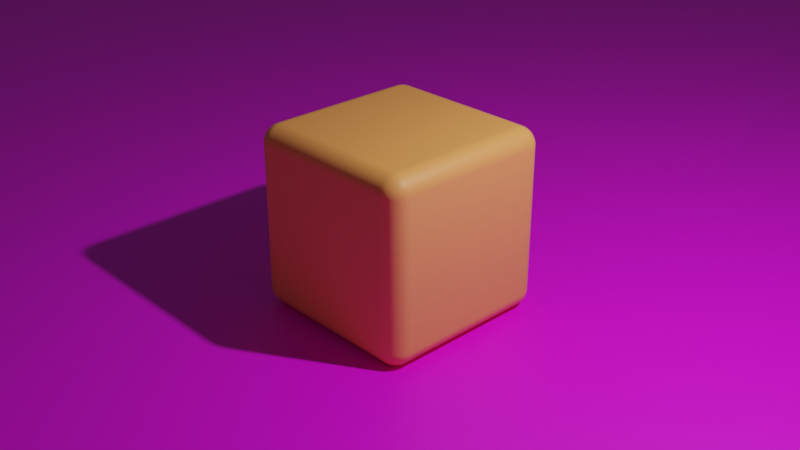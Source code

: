 # Source: rounded_cube.blend  (saved by Blender 3.4.6; exported with 4.5.12 LTS)
import bpy
from mathutils import Matrix  # noqa: F401  (used for matrix-valued properties, if any)

bpy.ops.wm.read_factory_settings(use_empty=True)
scene = bpy.context.scene
scene.name = 'Scene'

# ---- collections
col_collection = bpy.data.collections.new('Collection'); scene.collection.children.link(col_collection)

# ---- images (referenced by path relative to the original .blend; pixels are not part of the script)
import os
ASSET_DIR = os.environ.get("B2B_ASSET_DIR", "")  # directory of the original .blend (textures are referenced by path, not embedded)
HERE = os.path.dirname(os.path.abspath(__file__))  # packed textures are extracted next to this script under _unpacked/

def load_image(name, relpath, width, height, colorspace="sRGB"):
    """Load a texture the original file referenced (path relative to the .blend, or extracted next to this script)."""
    p = next((c for c in (os.path.join(HERE, relpath), os.path.join(ASSET_DIR, relpath)) if relpath and os.path.exists(c)), "")
    if p:
        img = bpy.data.images.load(p, check_existing=True)
        img.name = name
    else:  # same state as the original file: an image datablock whose file is absent (Cycles renders it pink)
        img = bpy.data.images.new(name, width, height)
        img.source = "FILE"
        img.filepath = "//" + (relpath or name)
    img.colorspace_settings.name = colorspace
    return img
img_plane_png = load_image('plane.png', 'plane.png', 1024, 1024, 'sRGB')

# ---- materials (node trees are filled in below, after node groups)
mat_plane = bpy.data.materials.new('Plane')
mat_plane.use_backface_culling = True
mat_plane.use_transparent_shadow = False
mat_cube = bpy.data.materials.new('Cube')
mat_cube.use_backface_culling = True
mat_cube.use_transparent_shadow = False

# ---- material node trees
mat_plane.use_nodes = True; mat_plane.node_tree.nodes.clear()
_N = mat_plane.node_tree.nodes; _L = mat_plane.node_tree.links
n0 = _N.new('ShaderNodeBsdfPrincipled'); n0.name = 'Principled BSDF'; n0.location = (10, 300)
n0.distribution = 'GGX'
n0.subsurface_method = 'RANDOM_WALK_SKIN'
n0.inputs[3].default_value = 1.45
n0.inputs[27].default_value = (0.0, 0.0, 0.0, 1.0)
n0.inputs[28].default_value = 1.0
n1 = _N.new('ShaderNodeOutputMaterial'); n1.name = 'Material Output'; n1.location = (300, 300)
n2 = _N.new('ShaderNodeTexImage'); n2.name = 'Image Texture'; n2.location = (-280, 280)
n2.image = img_plane_png
n2.interpolation = 'Closest'
_L.new(n0.outputs[0], n1.inputs[0])
_L.new(n2.outputs[0], n0.inputs[0])
n1.is_active_output = True
mat_cube.use_nodes = True; mat_cube.node_tree.nodes.clear()
_N = mat_cube.node_tree.nodes; _L = mat_cube.node_tree.links
n0 = _N.new('ShaderNodeBsdfPrincipled'); n0.name = 'Principled BSDF'; n0.location = (10, 300)
n0.distribution = 'GGX'
n0.subsurface_method = 'RANDOM_WALK_SKIN'
n0.inputs[0].default_value = (1.0, 0.3609, 0.1, 1.0)
n0.inputs[3].default_value = 1.45
n0.inputs[27].default_value = (0.0, 0.0, 0.0, 1.0)
n0.inputs[28].default_value = 1.0
n1 = _N.new('ShaderNodeOutputMaterial'); n1.name = 'Material Output'; n1.location = (300, 300)
_L.new(n0.outputs[0], n1.inputs[0])
n1.is_active_output = True

# ---- world
world_world = bpy.data.worlds.new('World'); scene.world = world_world
world_world.use_nodes = True; world_world.node_tree.nodes.clear()
_N = world_world.node_tree.nodes; _L = world_world.node_tree.links
n0 = _N.new('ShaderNodeOutputWorld'); n0.name = 'World Output'; n0.location = (300, 300)
n1 = _N.new('ShaderNodeBackground'); n1.name = 'Background'; n1.location = (10, 300)
n1.inputs[0].default_value = (0.05088, 0.05088, 0.05088, 1.0)
_L.new(n1.outputs[0], n0.inputs[0])
n0.is_active_output = True
world_world.color = (0.05088, 0.05088, 0.05088)
world_world.use_sun_shadow = False
world_world.sun_shadow_jitter_overblur = 0.0

# ---- cameras
cam_camera = bpy.data.cameras.new('Camera')
cam_camera.clip_end = 100.0
cam_camera.ortho_scale = 7.314

# ---- lights
light_light = bpy.data.lights.new('Light', 'POINT')
light_light.transmission_factor = 0.0
light_light.energy = 1000.0
light_light.shadow_soft_size = 0.1
light_light.shadow_maximum_resolution = 0.006
light_light.use_absolute_resolution = True

# ---- meshes
me_plane = bpy.data.meshes.new('Plane')
me_plane.from_pydata([(-20.0, -20.0, 0.0), (20.0, -20.0, 0.0), (-20.0, 20.0, 0.0), (20.0, 20.0, 0.0)], [], [(0, 1, 3, 2)])
_uv = me_plane.uv_layers.new(name='UVMap')
_uv.uv.foreach_set('vector', [0.0, 0.0, 1.0, 0.0, 1.0, 1.0, 0.0, 1.0])
me_plane.materials.append(mat_plane)
me_plane.update()
me_cube = bpy.data.meshes.new('Cube')
me_cube.from_pydata([(0.9155, 0.9155, -0.9155), (0.8924, 0.9254, -0.9254), (0.8693, 0.9327, -0.9327), (0.8462, 0.9376, -0.9376), (0.8231, 0.9405, -0.9405), (0.8, 0.9414, -0.9414), (-0.8, 0.9414, -0.9414), (-0.8231, 0.9405, -0.9405), (-0.8462, 0.9376, -0.9376), (-0.8693, 0.9327, -0.9327), (-0.8924, 0.9254, -0.9254), (0.9254, 0.9254, -0.8924), (0.9003, 0.9409, -0.9003), (0.8753, 0.9519, -0.9061), (0.8502, 0.9593, -0.9101), (0.8251, 0.9635, -0.9124), (0.8, 0.9649, -0.9131), (-0.8, 0.9649, -0.9131), (-0.8251, 0.9635, -0.9124), (-0.8502, 0.9593, -0.9101), (-0.8753, 0.9519, -0.9061), (-0.9003, 0.9409, -0.9003), (0.9327, 0.9327, -0.8693), (0.9061, 0.9519, -0.8753), (0.8796, 0.9653, -0.8796), (0.8531, 0.9743, -0.8826), (0.8265, 0.9794, -0.8843), (0.8, 0.9811, -0.8849), (-0.8, 0.9811, -0.8849), (-0.8265, 0.9794, -0.8843), (-0.8531, 0.9743, -0.8826), (-0.8796, 0.9653, -0.8796), (-0.9061, 0.9519, -0.8753), (0.9376, 0.9376, -0.8462), (0.9101, 0.9593, -0.8502), (0.8826, 0.9743, -0.8531), (0.855, 0.9842, -0.855), (0.8275, 0.99, -0.8562), (0.8, 0.9918, -0.8566), (-0.8, 0.9918, -0.8566), (-0.8275, 0.99, -0.8562), (-0.855, 0.9842, -0.855), (-0.8826, 0.9743, -0.8531), (-0.9101, 0.9593, -0.8502), (0.9405, 0.9405, -0.8231), (0.9124, 0.9635, -0.8251), (0.8843, 0.9794, -0.8265), (0.8562, 0.99, -0.8275), (0.8281, 0.996, -0.8281), (0.8, 0.998, -0.8283), (-0.8, 0.998, -0.8283), (-0.8281, 0.996, -0.8281), (-0.8562, 0.99, -0.8275), (-0.8843, 0.9794, -0.8265), (-0.9124, 0.9635, -0.8251), (0.9414, 0.9414, -0.8), (0.9414, 0.9414, 0.8), (0.9131, 0.9649, -0.8), (0.9131, 0.9649, 0.8), (0.8849, 0.9811, -0.8), (0.8849, 0.9811, 0.8), (0.8566, 0.9918, -0.8), (0.8566, 0.9918, 0.8), (0.8283, 0.998, -0.8), (0.8283, 0.998, 0.8), (0.8, 1.0, 0.8), (0.8, 1.0, -0.8), (-0.8, 1.0, -0.8), (-0.8, 1.0, 0.8), (-0.8283, 0.998, -0.8), (-0.8283, 0.998, 0.8), (-0.8566, 0.9918, -0.8), (-0.8566, 0.9918, 0.8), (-0.8849, 0.9811, -0.8), (-0.8849, 0.9811, 0.8), (-0.9131, 0.9649, -0.8), (-0.9131, 0.9649, 0.8), (0.9405, 0.9405, 0.8231), (0.9124, 0.9635, 0.8251), (0.8843, 0.9794, 0.8265), (0.8562, 0.99, 0.8275), (0.8281, 0.996, 0.8281), (0.8, 0.998, 0.8283), (-0.8, 0.998, 0.8283), (-0.8281, 0.996, 0.8281), (-0.8562, 0.99, 0.8275), (-0.8843, 0.9794, 0.8265), (-0.9124, 0.9635, 0.8251), (0.9376, 0.9376, 0.8462), (0.9101, 0.9593, 0.8502), (0.8826, 0.9743, 0.8531), (0.855, 0.9842, 0.855), (0.8275, 0.99, 0.8562), (0.8, 0.9918, 0.8566), (-0.8, 0.9918, 0.8566), (-0.8275, 0.99, 0.8562), (-0.855, 0.9842, 0.855), (-0.8826, 0.9743, 0.8531), (-0.9101, 0.9593, 0.8502), (0.9327, 0.9327, 0.8693), (0.9061, 0.9519, 0.8753), (0.8796, 0.9653, 0.8796), (0.8531, 0.9743, 0.8826), (0.8265, 0.9794, 0.8843), (0.8, 0.9811, 0.8849), (-0.8, 0.9811, 0.8849), (-0.8265, 0.9794, 0.8843), (-0.8531, 0.9743, 0.8826), (-0.8796, 0.9653, 0.8796), (-0.9061, 0.9519, 0.8753), (0.9254, 0.9254, 0.8924), (0.9003, 0.9409, 0.9003), (0.8753, 0.9519, 0.9061), (0.8502, 0.9593, 0.9101), (0.8251, 0.9635, 0.9124), (0.8, 0.9649, 0.9131), (-0.8, 0.9649, 0.9131), (-0.8251, 0.9635, 0.9124), (-0.8502, 0.9593, 0.9101), (-0.8753, 0.9519, 0.9061), (-0.9003, 0.9409, 0.9003), (-0.9155, 0.9155, -0.9155), (-0.9254, 0.8924, -0.9254), (-0.9327, 0.8693, -0.9327), (-0.9376, 0.8462, -0.9376), (-0.9405, 0.8231, -0.9405), (-0.9414, 0.8, -0.9414), (-0.9414, -0.8, -0.9414), (-0.9405, -0.8231, -0.9405), (-0.9376, -0.8462, -0.9376), (-0.9327, -0.8693, -0.9327), (-0.9254, -0.8924, -0.9254), (-0.9254, 0.9254, -0.8924), (-0.9409, 0.9003, -0.9003), (-0.9519, 0.8753, -0.9061), (-0.9593, 0.8502, -0.9101), (-0.9635, 0.8251, -0.9124), (-0.9649, 0.8, -0.9131), (-0.9649, -0.8, -0.9131), (-0.9635, -0.8251, -0.9124), (-0.9593, -0.8502, -0.9101), (-0.9519, -0.8753, -0.9061), (-0.9409, -0.9003, -0.9003), (-0.9327, 0.9327, -0.8693), (-0.9519, 0.9061, -0.8753), (-0.9653, 0.8796, -0.8796), (-0.9743, 0.8531, -0.8826), (-0.9794, 0.8265, -0.8843), (-0.9811, 0.8, -0.8849), (-0.9811, -0.8, -0.8849), (-0.9794, -0.8265, -0.8843), (-0.9743, -0.8531, -0.8826), (-0.9653, -0.8796, -0.8796), (-0.9519, -0.9061, -0.8753), (-0.9376, 0.9376, -0.8462), (-0.9593, 0.9101, -0.8502), (-0.9743, 0.8826, -0.8531), (-0.9842, 0.855, -0.855), (-0.99, 0.8275, -0.8562), (-0.9918, 0.8, -0.8566), (-0.9918, -0.8, -0.8566), (-0.99, -0.8275, -0.8562), (-0.9842, -0.855, -0.855), (-0.9743, -0.8826, -0.8531), (-0.9593, -0.9101, -0.8502), (-0.9405, 0.9405, -0.8231), (-0.9635, 0.9124, -0.8251), (-0.9794, 0.8843, -0.8265), (-0.99, 0.8562, -0.8275), (-0.996, 0.8281, -0.8281), (-0.998, 0.8, -0.8283), (-0.998, -0.8, -0.8283), (-0.996, -0.8281, -0.8281), (-0.99, -0.8562, -0.8275), (-0.9794, -0.8843, -0.8265), (-0.9635, -0.9124, -0.8251), (-0.9414, 0.9414, -0.8), (-0.9414, 0.9414, 0.8), (-0.9649, 0.9131, -0.8), (-0.9649, 0.9131, 0.8), (-0.9811, 0.8849, -0.8), (-0.9811, 0.8849, 0.8), (-0.9918, 0.8566, -0.8), (-0.9918, 0.8566, 0.8), (-0.998, 0.8283, -0.8), (-0.998, 0.8283, 0.8), (-1.0, 0.8, 0.8), (-1.0, 0.8, -0.8), (-1.0, -0.8, -0.8), (-1.0, -0.8, 0.8), (-0.998, -0.8283, -0.8), (-0.998, -0.8283, 0.8), (-0.9918, -0.8566, -0.8), (-0.9918, -0.8566, 0.8), (-0.9811, -0.8849, -0.8), (-0.9811, -0.8849, 0.8), (-0.9649, -0.9131, -0.8), (-0.9649, -0.9131, 0.8), (-0.9405, 0.9405, 0.8231), (-0.9635, 0.9124, 0.8251), (-0.9794, 0.8843, 0.8265), (-0.99, 0.8562, 0.8275), (-0.996, 0.8281, 0.8281), (-0.998, 0.8, 0.8283), (-0.998, -0.8, 0.8283), (-0.996, -0.8281, 0.8281), (-0.99, -0.8562, 0.8275), (-0.9794, -0.8843, 0.8265), (-0.9635, -0.9124, 0.8251), (-0.9376, 0.9376, 0.8462), (-0.9593, 0.9101, 0.8502), (-0.9743, 0.8826, 0.8531), (-0.9842, 0.855, 0.855), (-0.99, 0.8275, 0.8562), (-0.9918, 0.8, 0.8566), (-0.9918, -0.8, 0.8566), (-0.99, -0.8275, 0.8562), (-0.9842, -0.855, 0.855), (-0.9743, -0.8826, 0.8531), (-0.9593, -0.9101, 0.8502), (-0.9327, 0.9327, 0.8693), (-0.9519, 0.9061, 0.8753), (-0.9653, 0.8796, 0.8796), (-0.9743, 0.8531, 0.8826), (-0.9794, 0.8265, 0.8843), (-0.9811, 0.8, 0.8849), (-0.9811, -0.8, 0.8849), (-0.9794, -0.8265, 0.8843), (-0.9743, -0.8531, 0.8826), (-0.9653, -0.8796, 0.8796), (-0.9519, -0.9061, 0.8753), (-0.9254, 0.9254, 0.8924), (-0.9409, 0.9003, 0.9003), (-0.9519, 0.8753, 0.9061), (-0.9593, 0.8502, 0.9101), (-0.9635, 0.8251, 0.9124), (-0.9649, 0.8, 0.9131), (-0.9649, -0.8, 0.9131), (-0.9635, -0.8251, 0.9124), (-0.9593, -0.8502, 0.9101), (-0.9519, -0.8753, 0.9061), (-0.9409, -0.9003, 0.9003), (-0.9155, -0.9155, -0.9155), (-0.8924, -0.9254, -0.9254), (-0.8693, -0.9327, -0.9327), (-0.8462, -0.9376, -0.9376), (-0.8231, -0.9405, -0.9405), (-0.8, -0.9414, -0.9414), (0.8, -0.9414, -0.9414), (0.8231, -0.9405, -0.9405), (0.8462, -0.9376, -0.9376), (0.8693, -0.9327, -0.9327), (0.8924, -0.9254, -0.9254), (-0.9254, -0.9254, -0.8924), (-0.9003, -0.9409, -0.9003), (-0.8753, -0.9519, -0.9061), (-0.8502, -0.9593, -0.9101), (-0.8251, -0.9635, -0.9124), (-0.8, -0.9649, -0.9131), (0.8, -0.9649, -0.9131), (0.8251, -0.9635, -0.9124), (0.8502, -0.9593, -0.9101), (0.8753, -0.9519, -0.9061), (0.9003, -0.9409, -0.9003), (-0.9327, -0.9327, -0.8693), (-0.9061, -0.9519, -0.8753), (-0.8796, -0.9653, -0.8796), (-0.8531, -0.9743, -0.8826), (-0.8265, -0.9794, -0.8843), (-0.8, -0.9811, -0.8849), (0.8, -0.9811, -0.8849), (0.8265, -0.9794, -0.8843), (0.8531, -0.9743, -0.8826), (0.8796, -0.9653, -0.8796), (0.9061, -0.9519, -0.8753), (-0.9376, -0.9376, -0.8462), (-0.9101, -0.9593, -0.8502), (-0.8826, -0.9743, -0.8531), (-0.855, -0.9842, -0.855), (-0.8275, -0.99, -0.8562), (-0.8, -0.9918, -0.8566), (0.8, -0.9918, -0.8566), (0.8275, -0.99, -0.8562), (0.855, -0.9842, -0.855), (0.8826, -0.9743, -0.8531), (0.9101, -0.9593, -0.8502), (-0.9405, -0.9405, -0.8231), (-0.9124, -0.9635, -0.8251), (-0.8843, -0.9794, -0.8265), (-0.8562, -0.99, -0.8275), (-0.8281, -0.996, -0.8281), (-0.8, -0.998, -0.8283), (0.8, -0.998, -0.8283), (0.8281, -0.996, -0.8281), (0.8562, -0.99, -0.8275), (0.8843, -0.9794, -0.8265), (0.9124, -0.9635, -0.8251), (-0.9414, -0.9414, -0.8), (-0.9414, -0.9414, 0.8), (-0.9131, -0.9649, -0.8), (-0.9131, -0.9649, 0.8), (-0.8849, -0.9811, -0.8), (-0.8849, -0.9811, 0.8), (-0.8566, -0.9918, -0.8), (-0.8566, -0.9918, 0.8), (-0.8283, -0.998, -0.8), (-0.8283, -0.998, 0.8), (-0.8, -1.0, 0.8), (-0.8, -1.0, -0.8), (0.8, -1.0, -0.8), (0.8, -1.0, 0.8), (0.8283, -0.998, -0.8), (0.8283, -0.998, 0.8), (0.8566, -0.9918, -0.8), (0.8566, -0.9918, 0.8), (0.8849, -0.9811, -0.8), (0.8849, -0.9811, 0.8), (0.9131, -0.9649, -0.8), (0.9131, -0.9649, 0.8), (-0.9405, -0.9405, 0.8231), (-0.9124, -0.9635, 0.8251), (-0.8843, -0.9794, 0.8265), (-0.8562, -0.99, 0.8275), (-0.8281, -0.996, 0.8281), (-0.8, -0.998, 0.8283), (0.8, -0.998, 0.8283), (0.8281, -0.996, 0.8281), (0.8562, -0.99, 0.8275), (0.8843, -0.9794, 0.8265), (0.9124, -0.9635, 0.8251), (-0.9376, -0.9376, 0.8462), (-0.9101, -0.9593, 0.8502), (-0.8826, -0.9743, 0.8531), (-0.855, -0.9842, 0.855), (-0.8275, -0.99, 0.8562), (-0.8, -0.9918, 0.8566), (0.8, -0.9918, 0.8566), (0.8275, -0.99, 0.8562), (0.855, -0.9842, 0.855), (0.8826, -0.9743, 0.8531), (0.9101, -0.9593, 0.8502), (-0.9327, -0.9327, 0.8693), (-0.9061, -0.9519, 0.8753), (-0.8796, -0.9653, 0.8796), (-0.8531, -0.9743, 0.8826), (-0.8265, -0.9794, 0.8843), (-0.8, -0.9811, 0.8849), (0.8, -0.9811, 0.8849), (0.8265, -0.9794, 0.8843), (0.8531, -0.9743, 0.8826), (0.8796, -0.9653, 0.8796), (0.9061, -0.9519, 0.8753), (-0.9254, -0.9254, 0.8924), (-0.9003, -0.9409, 0.9003), (-0.8753, -0.9519, 0.9061), (-0.8502, -0.9593, 0.9101), (-0.8251, -0.9635, 0.9124), (-0.8, -0.9649, 0.9131), (0.8, -0.9649, 0.9131), (0.8251, -0.9635, 0.9124), (0.8502, -0.9593, 0.9101), (0.8753, -0.9519, 0.9061), (0.9003, -0.9409, 0.9003), (0.9155, -0.9155, -0.9155), (0.9254, -0.8924, -0.9254), (0.9327, -0.8693, -0.9327), (0.9376, -0.8462, -0.9376), (0.9405, -0.8231, -0.9405), (0.9414, -0.8, -0.9414), (0.9414, 0.8, -0.9414), (0.9405, 0.8231, -0.9405), (0.9376, 0.8462, -0.9376), (0.9327, 0.8693, -0.9327), (0.9254, 0.8924, -0.9254), (0.9254, -0.9254, -0.8924), (0.9409, -0.9003, -0.9003), (0.9519, -0.8753, -0.9061), (0.9593, -0.8502, -0.9101), (0.9635, -0.8251, -0.9124), (0.9649, -0.8, -0.9131), (0.9649, 0.8, -0.9131), (0.9635, 0.8251, -0.9124), (0.9593, 0.8502, -0.9101), (0.9519, 0.8753, -0.9061), (0.9409, 0.9003, -0.9003), (0.9327, -0.9327, -0.8693), (0.9519, -0.9061, -0.8753), (0.9653, -0.8796, -0.8796), (0.9743, -0.8531, -0.8826), (0.9794, -0.8265, -0.8843), (0.9811, -0.8, -0.8849), (0.9811, 0.8, -0.8849), (0.9794, 0.8265, -0.8843), (0.9743, 0.8531, -0.8826), (0.9653, 0.8796, -0.8796), (0.9519, 0.9061, -0.8753), (0.9376, -0.9376, -0.8462), (0.9593, -0.9101, -0.8502), (0.9743, -0.8826, -0.8531), (0.9842, -0.855, -0.855), (0.99, -0.8275, -0.8562), (0.9918, -0.8, -0.8566), (0.9918, 0.8, -0.8566), (0.99, 0.8275, -0.8562), (0.9842, 0.855, -0.855), (0.9743, 0.8826, -0.8531), (0.9593, 0.9101, -0.8502), (0.9405, -0.9405, -0.8231), (0.9635, -0.9124, -0.8251), (0.9794, -0.8843, -0.8265), (0.99, -0.8562, -0.8275), (0.996, -0.8281, -0.8281), (0.998, -0.8, -0.8283), (0.998, 0.8, -0.8283), (0.996, 0.8281, -0.8281), (0.99, 0.8562, -0.8275), (0.9794, 0.8843, -0.8265), (0.9635, 0.9124, -0.8251), (0.9414, -0.9414, -0.8), (0.9414, -0.9414, 0.8), (0.9649, -0.9131, -0.8), (0.9649, -0.9131, 0.8), (0.9811, -0.8849, -0.8), (0.9811, -0.8849, 0.8), (0.9918, -0.8566, -0.8), (0.9918, -0.8566, 0.8), (0.998, -0.8283, -0.8), (0.998, -0.8283, 0.8), (1.0, -0.8, 0.8), (1.0, -0.8, -0.8), (1.0, 0.8, -0.8), (1.0, 0.8, 0.8), (0.998, 0.8283, -0.8), (0.998, 0.8283, 0.8), (0.9918, 0.8566, -0.8), (0.9918, 0.8566, 0.8), (0.9811, 0.8849, -0.8), (0.9811, 0.8849, 0.8), (0.9649, 0.9131, -0.8), (0.9649, 0.9131, 0.8), (0.9405, -0.9405, 0.8231), (0.9635, -0.9124, 0.8251), (0.9794, -0.8843, 0.8265), (0.99, -0.8562, 0.8275), (0.996, -0.8281, 0.8281), (0.998, -0.8, 0.8283), (0.998, 0.8, 0.8283), (0.996, 0.8281, 0.8281), (0.99, 0.8562, 0.8275), (0.9794, 0.8843, 0.8265), (0.9635, 0.9124, 0.8251), (0.9376, -0.9376, 0.8462), (0.9593, -0.9101, 0.8502), (0.9743, -0.8826, 0.8531), (0.9842, -0.855, 0.855), (0.99, -0.8275, 0.8562), (0.9918, -0.8, 0.8566), (0.9918, 0.8, 0.8566), (0.99, 0.8275, 0.8562), (0.9842, 0.855, 0.855), (0.9743, 0.8826, 0.8531), (0.9593, 0.9101, 0.8502), (0.9327, -0.9327, 0.8693), (0.9519, -0.9061, 0.8753), (0.9653, -0.8796, 0.8796), (0.9743, -0.8531, 0.8826), (0.9794, -0.8265, 0.8843), (0.9811, -0.8, 0.8849), (0.9811, 0.8, 0.8849), (0.9794, 0.8265, 0.8843), (0.9743, 0.8531, 0.8826), (0.9653, 0.8796, 0.8796), (0.9519, 0.9061, 0.8753), (0.9254, -0.9254, 0.8924), (0.9409, -0.9003, 0.9003), (0.9519, -0.8753, 0.9061), (0.9593, -0.8502, 0.9101), (0.9635, -0.8251, 0.9124), (0.9649, -0.8, 0.9131), (0.9649, 0.8, 0.9131), (0.9635, 0.8251, 0.9124), (0.9593, 0.8502, 0.9101), (0.9519, 0.8753, 0.9061), (0.9409, 0.9003, 0.9003), (0.9003, -0.9003, -0.9409), (0.8753, -0.9061, -0.9519), (0.8502, -0.9101, -0.9593), (0.8251, -0.9124, -0.9635), (0.8, -0.9131, -0.9649), (-0.8, -0.9131, -0.9649), (-0.8251, -0.9124, -0.9635), (-0.8502, -0.9101, -0.9593), (-0.8753, -0.9061, -0.9519), (-0.9003, -0.9003, -0.9409), (0.9061, -0.8753, -0.9519), (0.8796, -0.8796, -0.9653), (0.8531, -0.8826, -0.9743), (0.8265, -0.8843, -0.9794), (0.8, -0.8849, -0.9811), (-0.8, -0.8849, -0.9811), (-0.8265, -0.8843, -0.9794), (-0.8531, -0.8826, -0.9743), (-0.8796, -0.8796, -0.9653), (-0.9061, -0.8753, -0.9519), (0.9101, -0.8502, -0.9593), (0.8826, -0.8531, -0.9743), (0.855, -0.855, -0.9842), (0.8275, -0.8562, -0.99), (0.8, -0.8566, -0.9918), (-0.8, -0.8566, -0.9918), (-0.8275, -0.8562, -0.99), (-0.855, -0.855, -0.9842), (-0.8826, -0.8531, -0.9743), (-0.9101, -0.8502, -0.9593), (0.9124, -0.8251, -0.9635), (0.8843, -0.8265, -0.9794), (0.8562, -0.8275, -0.99), (0.8281, -0.8281, -0.996), (0.8, -0.8283, -0.998), (-0.8, -0.8283, -0.998), (-0.8281, -0.8281, -0.996), (-0.8562, -0.8275, -0.99), (-0.8843, -0.8265, -0.9794), (-0.9124, -0.8251, -0.9635), (0.9131, -0.8, -0.9649), (0.9131, 0.8, -0.9649), (0.8849, -0.8, -0.9811), (0.8849, 0.8, -0.9811), (0.8566, -0.8, -0.9918), (0.8566, 0.8, -0.9918), (0.8283, -0.8, -0.998), (0.8283, 0.8, -0.998), (0.8, 0.8, -1.0), (0.8, -0.8, -1.0), (-0.8, -0.8, -1.0), (-0.8, 0.8, -1.0), (-0.8283, -0.8, -0.998), (-0.8283, 0.8, -0.998), (-0.8566, -0.8, -0.9918), (-0.8566, 0.8, -0.9918), (-0.8849, -0.8, -0.9811), (-0.8849, 0.8, -0.9811), (-0.9131, -0.8, -0.9649), (-0.9131, 0.8, -0.9649), (0.9124, 0.8251, -0.9635), (0.8843, 0.8265, -0.9794), (0.8562, 0.8275, -0.99), (0.8281, 0.8281, -0.996), (0.8, 0.8283, -0.998), (-0.8, 0.8283, -0.998), (-0.8281, 0.8281, -0.996), (-0.8562, 0.8275, -0.99), (-0.8843, 0.8265, -0.9794), (-0.9124, 0.8251, -0.9635), (0.9101, 0.8502, -0.9593), (0.8826, 0.8531, -0.9743), (0.855, 0.855, -0.9842), (0.8275, 0.8562, -0.99), (0.8, 0.8566, -0.9918), (-0.8, 0.8566, -0.9918), (-0.8275, 0.8562, -0.99), (-0.855, 0.855, -0.9842), (-0.8826, 0.8531, -0.9743), (-0.9101, 0.8502, -0.9593), (0.9061, 0.8753, -0.9519), (0.8796, 0.8796, -0.9653), (0.8531, 0.8826, -0.9743), (0.8265, 0.8843, -0.9794), (0.8, 0.8849, -0.9811), (-0.8, 0.8849, -0.9811), (-0.8265, 0.8843, -0.9794), (-0.8531, 0.8826, -0.9743), (-0.8796, 0.8796, -0.9653), (-0.9061, 0.8753, -0.9519), (0.9003, 0.9003, -0.9409), (0.8753, 0.9061, -0.9519), (0.8502, 0.9101, -0.9593), (0.8251, 0.9124, -0.9635), (0.8, 0.9131, -0.9649), (-0.8, 0.9131, -0.9649), (-0.8251, 0.9124, -0.9635), (-0.8502, 0.9101, -0.9593), (-0.8753, 0.9061, -0.9519), (-0.9003, 0.9003, -0.9409), (0.9155, 0.9155, 0.9155), (0.8924, 0.9254, 0.9254), (0.8693, 0.9327, 0.9327), (0.8462, 0.9376, 0.9376), (0.8231, 0.9405, 0.9405), (0.8, 0.9414, 0.9414), (-0.8, 0.9414, 0.9414), (-0.8231, 0.9405, 0.9405), (-0.8462, 0.9376, 0.9376), (-0.8693, 0.9327, 0.9327), (-0.8924, 0.9254, 0.9254), (-0.9155, 0.9155, 0.9155), (0.9254, 0.8924, 0.9254), (0.9003, 0.9003, 0.9409), (0.8753, 0.9061, 0.9519), (0.8502, 0.9101, 0.9593), (0.8251, 0.9124, 0.9635), (0.8, 0.9131, 0.9649), (-0.8, 0.9131, 0.9649), (-0.8251, 0.9124, 0.9635), (-0.8502, 0.9101, 0.9593), (-0.8753, 0.9061, 0.9519), (-0.9003, 0.9003, 0.9409), (-0.9254, 0.8924, 0.9254), (0.9327, 0.8693, 0.9327), (0.9061, 0.8753, 0.9519), (0.8796, 0.8796, 0.9653), (0.8531, 0.8826, 0.9743), (0.8265, 0.8843, 0.9794), (0.8, 0.8849, 0.9811), (-0.8, 0.8849, 0.9811), (-0.8265, 0.8843, 0.9794), (-0.8531, 0.8826, 0.9743), (-0.8796, 0.8796, 0.9653), (-0.9061, 0.8753, 0.9519), (-0.9327, 0.8693, 0.9327), (0.9376, 0.8462, 0.9376), (0.9101, 0.8502, 0.9593), (0.8826, 0.8531, 0.9743), (0.855, 0.855, 0.9842), (0.8275, 0.8562, 0.99), (0.8, 0.8566, 0.9918), (-0.8, 0.8566, 0.9918), (-0.8275, 0.8562, 0.99), (-0.855, 0.855, 0.9842), (-0.8826, 0.8531, 0.9743), (-0.9101, 0.8502, 0.9593), (-0.9376, 0.8462, 0.9376), (0.9405, 0.8231, 0.9405), (0.9124, 0.8251, 0.9635), (0.8843, 0.8265, 0.9794), (0.8562, 0.8275, 0.99), (0.8281, 0.8281, 0.996), (0.8, 0.8283, 0.998), (-0.8, 0.8283, 0.998), (-0.8281, 0.8281, 0.996), (-0.8562, 0.8275, 0.99), (-0.8843, 0.8265, 0.9794), (-0.9124, 0.8251, 0.9635), (-0.9405, 0.8231, 0.9405), (0.9414, 0.8, 0.9414), (0.9414, -0.8, 0.9414), (0.9131, 0.8, 0.9649), (0.9131, -0.8, 0.9649), (0.8849, 0.8, 0.9811), (0.8849, -0.8, 0.9811), (0.8566, 0.8, 0.9918), (0.8566, -0.8, 0.9918), (0.8283, 0.8, 0.998), (0.8283, -0.8, 0.998), (0.8, -0.8, 1.0), (0.8, 0.8, 1.0), (-0.8, 0.8, 1.0), (-0.8, -0.8, 1.0), (-0.8283, 0.8, 0.998), (-0.8283, -0.8, 0.998), (-0.8566, 0.8, 0.9918), (-0.8566, -0.8, 0.9918), (-0.8849, 0.8, 0.9811), (-0.8849, -0.8, 0.9811), (-0.9131, 0.8, 0.9649), (-0.9131, -0.8, 0.9649), (-0.9414, 0.8, 0.9414), (-0.9414, -0.8, 0.9414), (0.9405, -0.8231, 0.9405), (0.9124, -0.8251, 0.9635), (0.8843, -0.8265, 0.9794), (0.8562, -0.8275, 0.99), (0.8281, -0.8281, 0.996), (0.8, -0.8283, 0.998), (-0.8, -0.8283, 0.998), (-0.8281, -0.8281, 0.996), (-0.8562, -0.8275, 0.99), (-0.8843, -0.8265, 0.9794), (-0.9124, -0.8251, 0.9635), (-0.9405, -0.8231, 0.9405), (0.9376, -0.8462, 0.9376), (0.9101, -0.8502, 0.9593), (0.8826, -0.8531, 0.9743), (0.855, -0.855, 0.9842), (0.8275, -0.8562, 0.99), (0.8, -0.8566, 0.9918), (-0.8, -0.8566, 0.9918), (-0.8275, -0.8562, 0.99), (-0.855, -0.855, 0.9842), (-0.8826, -0.8531, 0.9743), (-0.9101, -0.8502, 0.9593), (-0.9376, -0.8462, 0.9376), (0.9327, -0.8693, 0.9327), (0.9061, -0.8753, 0.9519), (0.8796, -0.8796, 0.9653), (0.8531, -0.8826, 0.9743), (0.8265, -0.8843, 0.9794), (0.8, -0.8849, 0.9811), (-0.8, -0.8849, 0.9811), (-0.8265, -0.8843, 0.9794), (-0.8531, -0.8826, 0.9743), (-0.8796, -0.8796, 0.9653), (-0.9061, -0.8753, 0.9519), (-0.9327, -0.8693, 0.9327), (0.9254, -0.8924, 0.9254), (0.9003, -0.9003, 0.9409), (0.8753, -0.9061, 0.9519), (0.8502, -0.9101, 0.9593), (0.8251, -0.9124, 0.9635), (0.8, -0.9131, 0.9649), (-0.8, -0.9131, 0.9649), (-0.8251, -0.9124, 0.9635), (-0.8502, -0.9101, 0.9593), (-0.8753, -0.9061, 0.9519), (-0.9003, -0.9003, 0.9409), (-0.9254, -0.8924, 0.9254), (0.9155, -0.9155, 0.9155), (0.8924, -0.9254, 0.9254), (0.8693, -0.9327, 0.9327), (0.8462, -0.9376, 0.9376), (0.8231, -0.9405, 0.9405), (0.8, -0.9414, 0.9414), (-0.8, -0.9414, 0.9414), (-0.8231, -0.9405, 0.9405), (-0.8462, -0.9376, 0.9376), (-0.8693, -0.9327, 0.9327), (-0.8924, -0.9254, 0.9254), (-0.9155, -0.9155, 0.9155)], [], [(0, 1, 12, 11), (1, 2, 13, 12), (2, 3, 14, 13), (3, 4, 15, 14), (4, 5, 16, 15), (5, 6, 17, 16), (6, 7, 18, 17), (7, 8, 19, 18), (8, 9, 20, 19), (9, 10, 21, 20), (10, 121, 132, 21), (11, 12, 23, 22), (12, 13, 24, 23), (13, 14, 25, 24), (14, 15, 26, 25), (15, 16, 27, 26), (16, 17, 28, 27), (17, 18, 29, 28), (18, 19, 30, 29), (19, 20, 31, 30), (20, 21, 32, 31), (21, 132, 143, 32), (22, 23, 34, 33), (23, 24, 35, 34), (24, 25, 36, 35), (25, 26, 37, 36), (26, 27, 38, 37), (27, 28, 39, 38), (28, 29, 40, 39), (29, 30, 41, 40), (30, 31, 42, 41), (31, 32, 43, 42), (32, 143, 154, 43), (33, 34, 45, 44), (34, 35, 46, 45), (35, 36, 47, 46), (36, 37, 48, 47), (37, 38, 49, 48), (38, 39, 50, 49), (39, 40, 51, 50), (40, 41, 52, 51), (41, 42, 53, 52), (42, 43, 54, 53), (43, 154, 165, 54), (44, 45, 57, 55), (45, 46, 59, 57), (46, 47, 61, 59), (47, 48, 63, 61), (48, 49, 66, 63), (49, 50, 67, 66), (50, 51, 69, 67), (51, 52, 71, 69), (52, 53, 73, 71), (53, 54, 75, 73), (54, 165, 176, 75), (55, 57, 58, 56), (57, 59, 60, 58), (59, 61, 62, 60), (61, 63, 64, 62), (63, 66, 65, 64), (66, 67, 68, 65), (67, 69, 70, 68), (69, 71, 72, 70), (71, 73, 74, 72), (73, 75, 76, 74), (75, 176, 177, 76), (56, 58, 78, 77), (58, 60, 79, 78), (60, 62, 80, 79), (62, 64, 81, 80), (64, 65, 82, 81), (65, 68, 83, 82), (68, 70, 84, 83), (70, 72, 85, 84), (72, 74, 86, 85), (74, 76, 87, 86), (76, 177, 198, 87), (77, 78, 89, 88), (78, 79, 90, 89), (79, 80, 91, 90), (80, 81, 92, 91), (81, 82, 93, 92), (82, 83, 94, 93), (83, 84, 95, 94), (84, 85, 96, 95), (85, 86, 97, 96), (86, 87, 98, 97), (87, 198, 209, 98), (88, 89, 100, 99), (89, 90, 101, 100), (90, 91, 102, 101), (91, 92, 103, 102), (92, 93, 104, 103), (93, 94, 105, 104), (94, 95, 106, 105), (95, 96, 107, 106), (96, 97, 108, 107), (97, 98, 109, 108), (98, 209, 220, 109), (99, 100, 111, 110), (100, 101, 112, 111), (101, 102, 113, 112), (102, 103, 114, 113), (103, 104, 115, 114), (104, 105, 116, 115), (105, 106, 117, 116), (106, 107, 118, 117), (107, 108, 119, 118), (108, 109, 120, 119), (109, 220, 231, 120), (110, 111, 585, 584), (111, 112, 586, 585), (112, 113, 587, 586), (113, 114, 588, 587), (114, 115, 589, 588), (115, 116, 590, 589), (116, 117, 591, 590), (117, 118, 592, 591), (118, 119, 593, 592), (119, 120, 594, 593), (120, 231, 595, 594), (121, 122, 133, 132), (122, 123, 134, 133), (123, 124, 135, 134), (124, 125, 136, 135), (125, 126, 137, 136), (126, 127, 138, 137), (127, 128, 139, 138), (128, 129, 140, 139), (129, 130, 141, 140), (130, 131, 142, 141), (131, 242, 253, 142), (132, 133, 144, 143), (133, 134, 145, 144), (134, 135, 146, 145), (135, 136, 147, 146), (136, 137, 148, 147), (137, 138, 149, 148), (138, 139, 150, 149), (139, 140, 151, 150), (140, 141, 152, 151), (141, 142, 153, 152), (142, 253, 264, 153), (143, 144, 155, 154), (144, 145, 156, 155), (145, 146, 157, 156), (146, 147, 158, 157), (147, 148, 159, 158), (148, 149, 160, 159), (149, 150, 161, 160), (150, 151, 162, 161), (151, 152, 163, 162), (152, 153, 164, 163), (153, 264, 275, 164), (154, 155, 166, 165), (155, 156, 167, 166), (156, 157, 168, 167), (157, 158, 169, 168), (158, 159, 170, 169), (159, 160, 171, 170), (160, 161, 172, 171), (161, 162, 173, 172), (162, 163, 174, 173), (163, 164, 175, 174), (164, 275, 286, 175), (165, 166, 178, 176), (166, 167, 180, 178), (167, 168, 182, 180), (168, 169, 184, 182), (169, 170, 187, 184), (170, 171, 188, 187), (171, 172, 190, 188), (172, 173, 192, 190), (173, 174, 194, 192), (174, 175, 196, 194), (175, 286, 297, 196), (176, 178, 179, 177), (178, 180, 181, 179), (180, 182, 183, 181), (182, 184, 185, 183), (184, 187, 186, 185), (187, 188, 189, 186), (188, 190, 191, 189), (190, 192, 193, 191), (192, 194, 195, 193), (194, 196, 197, 195), (196, 297, 298, 197), (177, 179, 199, 198), (179, 181, 200, 199), (181, 183, 201, 200), (183, 185, 202, 201), (185, 186, 203, 202), (186, 189, 204, 203), (189, 191, 205, 204), (191, 193, 206, 205), (193, 195, 207, 206), (195, 197, 208, 207), (197, 298, 319, 208), (198, 199, 210, 209), (199, 200, 211, 210), (200, 201, 212, 211), (201, 202, 213, 212), (202, 203, 214, 213), (203, 204, 215, 214), (204, 205, 216, 215), (205, 206, 217, 216), (206, 207, 218, 217), (207, 208, 219, 218), (208, 319, 330, 219), (209, 210, 221, 220), (210, 211, 222, 221), (211, 212, 223, 222), (212, 213, 224, 223), (213, 214, 225, 224), (214, 215, 226, 225), (215, 216, 227, 226), (216, 217, 228, 227), (217, 218, 229, 228), (218, 219, 230, 229), (219, 330, 341, 230), (220, 221, 232, 231), (221, 222, 233, 232), (222, 223, 234, 233), (223, 224, 235, 234), (224, 225, 236, 235), (225, 226, 237, 236), (226, 227, 238, 237), (227, 228, 239, 238), (228, 229, 240, 239), (229, 230, 241, 240), (230, 341, 352, 241), (231, 232, 607, 595), (232, 233, 619, 607), (233, 234, 631, 619), (234, 235, 643, 631), (235, 236, 666, 643), (236, 237, 667, 666), (237, 238, 679, 667), (238, 239, 691, 679), (239, 240, 703, 691), (240, 241, 715, 703), (241, 352, 727, 715), (242, 243, 254, 253), (243, 244, 255, 254), (244, 245, 256, 255), (245, 246, 257, 256), (246, 247, 258, 257), (247, 248, 259, 258), (248, 249, 260, 259), (249, 250, 261, 260), (250, 251, 262, 261), (251, 252, 263, 262), (252, 363, 374, 263), (253, 254, 265, 264), (254, 255, 266, 265), (255, 256, 267, 266), (256, 257, 268, 267), (257, 258, 269, 268), (258, 259, 270, 269), (259, 260, 271, 270), (260, 261, 272, 271), (261, 262, 273, 272), (262, 263, 274, 273), (263, 374, 385, 274), (264, 265, 276, 275), (265, 266, 277, 276), (266, 267, 278, 277), (267, 268, 279, 278), (268, 269, 280, 279), (269, 270, 281, 280), (270, 271, 282, 281), (271, 272, 283, 282), (272, 273, 284, 283), (273, 274, 285, 284), (274, 385, 396, 285), (275, 276, 287, 286), (276, 277, 288, 287), (277, 278, 289, 288), (278, 279, 290, 289), (279, 280, 291, 290), (280, 281, 292, 291), (281, 282, 293, 292), (282, 283, 294, 293), (283, 284, 295, 294), (284, 285, 296, 295), (285, 396, 407, 296), (286, 287, 299, 297), (287, 288, 301, 299), (288, 289, 303, 301), (289, 290, 305, 303), (290, 291, 308, 305), (291, 292, 309, 308), (292, 293, 311, 309), (293, 294, 313, 311), (294, 295, 315, 313), (295, 296, 317, 315), (296, 407, 418, 317), (297, 299, 300, 298), (299, 301, 302, 300), (301, 303, 304, 302), (303, 305, 306, 304), (305, 308, 307, 306), (308, 309, 310, 307), (309, 311, 312, 310), (311, 313, 314, 312), (313, 315, 316, 314), (315, 317, 318, 316), (317, 418, 419, 318), (298, 300, 320, 319), (300, 302, 321, 320), (302, 304, 322, 321), (304, 306, 323, 322), (306, 307, 324, 323), (307, 310, 325, 324), (310, 312, 326, 325), (312, 314, 327, 326), (314, 316, 328, 327), (316, 318, 329, 328), (318, 419, 440, 329), (319, 320, 331, 330), (320, 321, 332, 331), (321, 322, 333, 332), (322, 323, 334, 333), (323, 324, 335, 334), (324, 325, 336, 335), (325, 326, 337, 336), (326, 327, 338, 337), (327, 328, 339, 338), (328, 329, 340, 339), (329, 440, 451, 340), (330, 331, 342, 341), (331, 332, 343, 342), (332, 333, 344, 343), (333, 334, 345, 344), (334, 335, 346, 345), (335, 336, 347, 346), (336, 337, 348, 347), (337, 338, 349, 348), (338, 339, 350, 349), (339, 340, 351, 350), (340, 451, 462, 351), (341, 342, 353, 352), (342, 343, 354, 353), (343, 344, 355, 354), (344, 345, 356, 355), (345, 346, 357, 356), (346, 347, 358, 357), (347, 348, 359, 358), (348, 349, 360, 359), (349, 350, 361, 360), (350, 351, 362, 361), (351, 462, 473, 362), (352, 353, 726, 727), (353, 354, 725, 726), (354, 355, 724, 725), (355, 356, 723, 724), (356, 357, 722, 723), (357, 358, 721, 722), (358, 359, 720, 721), (359, 360, 719, 720), (360, 361, 718, 719), (361, 362, 717, 718), (362, 473, 716, 717), (363, 364, 375, 374), (364, 365, 376, 375), (365, 366, 377, 376), (366, 367, 378, 377), (367, 368, 379, 378), (368, 369, 380, 379), (369, 370, 381, 380), (370, 371, 382, 381), (371, 372, 383, 382), (372, 373, 384, 383), (373, 0, 11, 384), (374, 375, 386, 385), (375, 376, 387, 386), (376, 377, 388, 387), (377, 378, 389, 388), (378, 379, 390, 389), (379, 380, 391, 390), (380, 381, 392, 391), (381, 382, 393, 392), (382, 383, 394, 393), (383, 384, 395, 394), (384, 11, 22, 395), (385, 386, 397, 396), (386, 387, 398, 397), (387, 388, 399, 398), (388, 389, 400, 399), (389, 390, 401, 400), (390, 391, 402, 401), (391, 392, 403, 402), (392, 393, 404, 403), (393, 394, 405, 404), (394, 395, 406, 405), (395, 22, 33, 406), (396, 397, 408, 407), (397, 398, 409, 408), (398, 399, 410, 409), (399, 400, 411, 410), (400, 401, 412, 411), (401, 402, 413, 412), (402, 403, 414, 413), (403, 404, 415, 414), (404, 405, 416, 415), (405, 406, 417, 416), (406, 33, 44, 417), (407, 408, 420, 418), (408, 409, 422, 420), (409, 410, 424, 422), (410, 411, 426, 424), (411, 412, 429, 426), (412, 413, 430, 429), (413, 414, 432, 430), (414, 415, 434, 432), (415, 416, 436, 434), (416, 417, 438, 436), (417, 44, 55, 438), (418, 420, 421, 419), (420, 422, 423, 421), (422, 424, 425, 423), (424, 426, 427, 425), (426, 429, 428, 427), (429, 430, 431, 428), (430, 432, 433, 431), (432, 434, 435, 433), (434, 436, 437, 435), (436, 438, 439, 437), (438, 55, 56, 439), (419, 421, 441, 440), (421, 423, 442, 441), (423, 425, 443, 442), (425, 427, 444, 443), (427, 428, 445, 444), (428, 431, 446, 445), (431, 433, 447, 446), (433, 435, 448, 447), (435, 437, 449, 448), (437, 439, 450, 449), (439, 56, 77, 450), (440, 441, 452, 451), (441, 442, 453, 452), (442, 443, 454, 453), (443, 444, 455, 454), (444, 445, 456, 455), (445, 446, 457, 456), (446, 447, 458, 457), (447, 448, 459, 458), (448, 449, 460, 459), (449, 450, 461, 460), (450, 77, 88, 461), (451, 452, 463, 462), (452, 453, 464, 463), (453, 454, 465, 464), (454, 455, 466, 465), (455, 456, 467, 466), (456, 457, 468, 467), (457, 458, 469, 468), (458, 459, 470, 469), (459, 460, 471, 470), (460, 461, 472, 471), (461, 88, 99, 472), (462, 463, 474, 473), (463, 464, 475, 474), (464, 465, 476, 475), (465, 466, 477, 476), (466, 467, 478, 477), (467, 468, 479, 478), (468, 469, 480, 479), (469, 470, 481, 480), (470, 471, 482, 481), (471, 472, 483, 482), (472, 99, 110, 483), (473, 474, 704, 716), (474, 475, 692, 704), (475, 476, 680, 692), (476, 477, 668, 680), (477, 478, 645, 668), (478, 479, 644, 645), (479, 480, 632, 644), (480, 481, 620, 632), (481, 482, 608, 620), (482, 483, 596, 608), (483, 110, 584, 596), (363, 252, 484, 364), (252, 251, 485, 484), (251, 250, 486, 485), (250, 249, 487, 486), (249, 248, 488, 487), (248, 247, 489, 488), (247, 246, 490, 489), (246, 245, 491, 490), (245, 244, 492, 491), (244, 243, 493, 492), (243, 242, 131, 493), (364, 484, 494, 365), (484, 485, 495, 494), (485, 486, 496, 495), (486, 487, 497, 496), (487, 488, 498, 497), (488, 489, 499, 498), (489, 490, 500, 499), (490, 491, 501, 500), (491, 492, 502, 501), (492, 493, 503, 502), (493, 131, 130, 503), (365, 494, 504, 366), (494, 495, 505, 504), (495, 496, 506, 505), (496, 497, 507, 506), (497, 498, 508, 507), (498, 499, 509, 508), (499, 500, 510, 509), (500, 501, 511, 510), (501, 502, 512, 511), (502, 503, 513, 512), (503, 130, 129, 513), (366, 504, 514, 367), (504, 505, 515, 514), (505, 506, 516, 515), (506, 507, 517, 516), (507, 508, 518, 517), (508, 509, 519, 518), (509, 510, 520, 519), (510, 511, 521, 520), (511, 512, 522, 521), (512, 513, 523, 522), (513, 129, 128, 523), (367, 514, 524, 368), (514, 515, 526, 524), (515, 516, 528, 526), (516, 517, 530, 528), (517, 518, 533, 530), (518, 519, 534, 533), (519, 520, 536, 534), (520, 521, 538, 536), (521, 522, 540, 538), (522, 523, 542, 540), (523, 128, 127, 542), (368, 524, 525, 369), (524, 526, 527, 525), (526, 528, 529, 527), (528, 530, 531, 529), (530, 533, 532, 531), (533, 534, 535, 532), (534, 536, 537, 535), (536, 538, 539, 537), (538, 540, 541, 539), (540, 542, 543, 541), (542, 127, 126, 543), (369, 525, 544, 370), (525, 527, 545, 544), (527, 529, 546, 545), (529, 531, 547, 546), (531, 532, 548, 547), (532, 535, 549, 548), (535, 537, 550, 549), (537, 539, 551, 550), (539, 541, 552, 551), (541, 543, 553, 552), (543, 126, 125, 553), (370, 544, 554, 371), (544, 545, 555, 554), (545, 546, 556, 555), (546, 547, 557, 556), (547, 548, 558, 557), (548, 549, 559, 558), (549, 550, 560, 559), (550, 551, 561, 560), (551, 552, 562, 561), (552, 553, 563, 562), (553, 125, 124, 563), (371, 554, 564, 372), (554, 555, 565, 564), (555, 556, 566, 565), (556, 557, 567, 566), (557, 558, 568, 567), (558, 559, 569, 568), (559, 560, 570, 569), (560, 561, 571, 570), (561, 562, 572, 571), (562, 563, 573, 572), (563, 124, 123, 573), (372, 564, 574, 373), (564, 565, 575, 574), (565, 566, 576, 575), (566, 567, 577, 576), (567, 568, 578, 577), (568, 569, 579, 578), (569, 570, 580, 579), (570, 571, 581, 580), (571, 572, 582, 581), (572, 573, 583, 582), (573, 123, 122, 583), (373, 574, 1, 0), (574, 575, 2, 1), (575, 576, 3, 2), (576, 577, 4, 3), (577, 578, 5, 4), (578, 579, 6, 5), (579, 580, 7, 6), (580, 581, 8, 7), (581, 582, 9, 8), (582, 583, 10, 9), (583, 122, 121, 10), (584, 585, 597, 596), (585, 586, 598, 597), (586, 587, 599, 598), (587, 588, 600, 599), (588, 589, 601, 600), (589, 590, 602, 601), (590, 591, 603, 602), (591, 592, 604, 603), (592, 593, 605, 604), (593, 594, 606, 605), (594, 595, 607, 606), (596, 597, 609, 608), (597, 598, 610, 609), (598, 599, 611, 610), (599, 600, 612, 611), (600, 601, 613, 612), (601, 602, 614, 613), (602, 603, 615, 614), (603, 604, 616, 615), (604, 605, 617, 616), (605, 606, 618, 617), (606, 607, 619, 618), (608, 609, 621, 620), (609, 610, 622, 621), (610, 611, 623, 622), (611, 612, 624, 623), (612, 613, 625, 624), (613, 614, 626, 625), (614, 615, 627, 626), (615, 616, 628, 627), (616, 617, 629, 628), (617, 618, 630, 629), (618, 619, 631, 630), (620, 621, 633, 632), (621, 622, 634, 633), (622, 623, 635, 634), (623, 624, 636, 635), (624, 625, 637, 636), (625, 626, 638, 637), (626, 627, 639, 638), (627, 628, 640, 639), (628, 629, 641, 640), (629, 630, 642, 641), (630, 631, 643, 642), (632, 633, 646, 644), (633, 634, 648, 646), (634, 635, 650, 648), (635, 636, 652, 650), (636, 637, 655, 652), (637, 638, 656, 655), (638, 639, 658, 656), (639, 640, 660, 658), (640, 641, 662, 660), (641, 642, 664, 662), (642, 643, 666, 664), (644, 646, 647, 645), (646, 648, 649, 647), (648, 650, 651, 649), (650, 652, 653, 651), (652, 655, 654, 653), (655, 656, 657, 654), (656, 658, 659, 657), (658, 660, 661, 659), (660, 662, 663, 661), (662, 664, 665, 663), (664, 666, 667, 665), (645, 647, 669, 668), (647, 649, 670, 669), (649, 651, 671, 670), (651, 653, 672, 671), (653, 654, 673, 672), (654, 657, 674, 673), (657, 659, 675, 674), (659, 661, 676, 675), (661, 663, 677, 676), (663, 665, 678, 677), (665, 667, 679, 678), (668, 669, 681, 680), (669, 670, 682, 681), (670, 671, 683, 682), (671, 672, 684, 683), (672, 673, 685, 684), (673, 674, 686, 685), (674, 675, 687, 686), (675, 676, 688, 687), (676, 677, 689, 688), (677, 678, 690, 689), (678, 679, 691, 690), (680, 681, 693, 692), (681, 682, 694, 693), (682, 683, 695, 694), (683, 684, 696, 695), (684, 685, 697, 696), (685, 686, 698, 697), (686, 687, 699, 698), (687, 688, 700, 699), (688, 689, 701, 700), (689, 690, 702, 701), (690, 691, 703, 702), (692, 693, 705, 704), (693, 694, 706, 705), (694, 695, 707, 706), (695, 696, 708, 707), (696, 697, 709, 708), (697, 698, 710, 709), (698, 699, 711, 710), (699, 700, 712, 711), (700, 701, 713, 712), (701, 702, 714, 713), (702, 703, 715, 714), (704, 705, 717, 716), (705, 706, 718, 717), (706, 707, 719, 718), (707, 708, 720, 719), (708, 709, 721, 720), (709, 710, 722, 721), (710, 711, 723, 722), (711, 712, 724, 723), (712, 713, 725, 724), (713, 714, 726, 725), (714, 715, 727, 726)])
me_cube.polygons.foreach_set('use_smooth', [True] * 726)
_uv = me_cube.uv_layers.new(name='UVMap')
_uv.uv.foreach_set('vector', [0.3398, 0.6657, 0.338, 0.6616, 0.3425, 0.663, 0.3439, 0.6675, 0.338, 0.6616, 0.3367, 0.6575, 0.3414, 0.6585, 0.3425, 0.663, 0.3367, 0.6575, 0.3358, 0.6533, 0.3407, 0.6541, 0.3414, 0.6585, 0.3358, 0.6533, 0.3353, 0.6492, 0.3403, 0.6496, 0.3407, 0.6541, 0.3353, 0.6492, 0.3351, 0.6451, 0.3402, 0.6451, 0.3403, 0.6496, 0.3351, 0.6451, 0.3351, 0.3603, 0.3402, 0.3603, 0.3402, 0.6451, 0.3351, 0.3603, 0.3353, 0.3562, 0.3403, 0.3559, 0.3402, 0.3603, 0.3353, 0.3562, 0.3358, 0.3521, 0.3407, 0.3514, 0.3403, 0.3559, 0.3358, 0.3521, 0.3367, 0.348, 0.3414, 0.3469, 0.3407, 0.3514, 0.3367, 0.348, 0.338, 0.3439, 0.3425, 0.3425, 0.3414, 0.3469, 0.338, 0.3439, 0.3398, 0.3398, 0.3439, 0.338, 0.3425, 0.3425, 0.3439, 0.6675, 0.3425, 0.663, 0.3469, 0.664, 0.348, 0.6687, 0.3425, 0.663, 0.3414, 0.6585, 0.3462, 0.6593, 0.3469, 0.664, 0.3414, 0.6585, 0.3407, 0.6541, 0.3456, 0.6546, 0.3462, 0.6593, 0.3407, 0.6541, 0.3403, 0.6496, 0.3453, 0.6498, 0.3456, 0.6546, 0.3403, 0.6496, 0.3402, 0.6451, 0.3452, 0.6451, 0.3453, 0.6498, 0.3402, 0.6451, 0.3402, 0.3603, 0.3452, 0.3603, 0.3452, 0.6451, 0.3402, 0.3603, 0.3403, 0.3559, 0.3453, 0.3556, 0.3452, 0.3603, 0.3403, 0.3559, 0.3407, 0.3514, 0.3456, 0.3509, 0.3453, 0.3556, 0.3407, 0.3514, 0.3414, 0.3469, 0.3462, 0.3462, 0.3456, 0.3509, 0.3414, 0.3469, 0.3425, 0.3425, 0.3469, 0.3414, 0.3462, 0.3462, 0.3425, 0.3425, 0.3439, 0.338, 0.348, 0.3367, 0.3469, 0.3414, 0.348, 0.6687, 0.3469, 0.664, 0.3514, 0.6647, 0.3521, 0.6696, 0.3469, 0.664, 0.3462, 0.6593, 0.3509, 0.6598, 0.3514, 0.6647, 0.3462, 0.6593, 0.3456, 0.6546, 0.3505, 0.6549, 0.3509, 0.6598, 0.3456, 0.6546, 0.3453, 0.6498, 0.3503, 0.65, 0.3505, 0.6549, 0.3453, 0.6498, 0.3452, 0.6451, 0.3503, 0.6451, 0.3503, 0.65, 0.3452, 0.6451, 0.3452, 0.3603, 0.3503, 0.3603, 0.3503, 0.6451, 0.3452, 0.3603, 0.3453, 0.3556, 0.3503, 0.3554, 0.3503, 0.3603, 0.3453, 0.3556, 0.3456, 0.3509, 0.3505, 0.3505, 0.3503, 0.3554, 0.3456, 0.3509, 0.3462, 0.3462, 0.3509, 0.3456, 0.3505, 0.3505, 0.3462, 0.3462, 0.3469, 0.3414, 0.3514, 0.3407, 0.3509, 0.3456, 0.3469, 0.3414, 0.348, 0.3367, 0.3521, 0.3358, 0.3514, 0.3407, 0.3521, 0.6696, 0.3514, 0.6647, 0.3559, 0.6651, 0.3562, 0.6701, 0.3514, 0.6647, 0.3509, 0.6598, 0.3556, 0.6601, 0.3559, 0.6651, 0.3509, 0.6598, 0.3505, 0.6549, 0.3554, 0.6551, 0.3556, 0.6601, 0.3505, 0.6549, 0.3503, 0.65, 0.3553, 0.6501, 0.3554, 0.6551, 0.3503, 0.65, 0.3503, 0.6451, 0.3553, 0.6451, 0.3553, 0.6501, 0.3503, 0.6451, 0.3503, 0.3603, 0.3553, 0.3603, 0.3553, 0.6451, 0.3503, 0.3603, 0.3503, 0.3554, 0.3553, 0.3553, 0.3553, 0.3603, 0.3503, 0.3554, 0.3505, 0.3505, 0.3554, 0.3503, 0.3553, 0.3553, 0.3505, 0.3505, 0.3509, 0.3456, 0.3556, 0.3453, 0.3554, 0.3503, 0.3509, 0.3456, 0.3514, 0.3407, 0.3559, 0.3403, 0.3556, 0.3453, 0.3514, 0.3407, 0.3521, 0.3358, 0.3562, 0.3353, 0.3559, 0.3403, 0.3562, 0.6701, 0.3559, 0.6651, 0.3603, 0.6653, 0.3603, 0.6703, 0.3559, 0.6651, 0.3556, 0.6601, 0.3603, 0.6602, 0.3603, 0.6653, 0.3556, 0.6601, 0.3554, 0.6551, 0.3603, 0.6552, 0.3603, 0.6602, 0.3554, 0.6551, 0.3553, 0.6501, 0.3603, 0.6502, 0.3603, 0.6552, 0.3553, 0.6501, 0.3553, 0.6451, 0.3603, 0.6451, 0.3603, 0.6502, 0.3553, 0.6451, 0.3553, 0.3603, 0.3603, 0.3603, 0.3603, 0.6451, 0.3553, 0.3603, 0.3553, 0.3553, 0.3603, 0.3553, 0.3603, 0.3603, 0.3553, 0.3553, 0.3554, 0.3503, 0.3603, 0.3503, 0.3603, 0.3553, 0.3554, 0.3503, 0.3556, 0.3453, 0.3603, 0.3452, 0.3603, 0.3503, 0.3556, 0.3453, 0.3559, 0.3403, 0.3603, 0.3402, 0.3603, 0.3452, 0.3559, 0.3403, 0.3562, 0.3353, 0.3603, 0.3351, 0.3603, 0.3402, 0.3603, 0.6703, 0.3603, 0.6653, 0.6451, 0.6653, 0.6451, 0.6703, 0.3603, 0.6653, 0.3603, 0.6602, 0.6451, 0.6602, 0.6451, 0.6653, 0.3603, 0.6602, 0.3603, 0.6552, 0.6451, 0.6552, 0.6451, 0.6602, 0.3603, 0.6552, 0.3603, 0.6502, 0.6451, 0.6502, 0.6451, 0.6552, 0.3603, 0.6502, 0.3603, 0.6451, 0.6451, 0.6451, 0.6451, 0.6502, 0.3603, 0.6451, 0.3603, 0.3603, 0.6451, 0.3603, 0.6451, 0.6451, 0.3603, 0.3603, 0.3603, 0.3553, 0.6451, 0.3553, 0.6451, 0.3603, 0.3603, 0.3553, 0.3603, 0.3503, 0.6451, 0.3503, 0.6451, 0.3553, 0.3603, 0.3503, 0.3603, 0.3452, 0.6451, 0.3452, 0.6451, 0.3503, 0.3603, 0.3452, 0.3603, 0.3402, 0.6451, 0.3402, 0.6451, 0.3452, 0.3603, 0.3402, 0.3603, 0.3351, 0.6451, 0.3351, 0.6451, 0.3402, 0.6451, 0.6703, 0.6451, 0.6653, 0.6496, 0.6651, 0.6492, 0.6701, 0.6451, 0.6653, 0.6451, 0.6602, 0.6498, 0.6601, 0.6496, 0.6651, 0.6451, 0.6602, 0.6451, 0.6552, 0.65, 0.6551, 0.6498, 0.6601, 0.6451, 0.6552, 0.6451, 0.6502, 0.6501, 0.6501, 0.65, 0.6551, 0.6451, 0.6502, 0.6451, 0.6451, 0.6502, 0.6451, 0.6501, 0.6501, 0.6451, 0.6451, 0.6451, 0.3603, 0.6502, 0.3603, 0.6502, 0.6451, 0.6451, 0.3603, 0.6451, 0.3553, 0.6501, 0.3553, 0.6502, 0.3603, 0.6451, 0.3553, 0.6451, 0.3503, 0.65, 0.3503, 0.6501, 0.3553, 0.6451, 0.3503, 0.6451, 0.3452, 0.6498, 0.3453, 0.65, 0.3503, 0.6451, 0.3452, 0.6451, 0.3402, 0.6496, 0.3403, 0.6498, 0.3453, 0.6451, 0.3402, 0.6451, 0.3351, 0.6492, 0.3353, 0.6496, 0.3403, 0.6492, 0.6701, 0.6496, 0.6651, 0.6541, 0.6647, 0.6533, 0.6696, 0.6496, 0.6651, 0.6498, 0.6601, 0.6546, 0.6598, 0.6541, 0.6647, 0.6498, 0.6601, 0.65, 0.6551, 0.6549, 0.6549, 0.6546, 0.6598, 0.65, 0.6551, 0.6501, 0.6501, 0.6551, 0.65, 0.6549, 0.6549, 0.6501, 0.6501, 0.6502, 0.6451, 0.6552, 0.6451, 0.6551, 0.65, 0.6502, 0.6451, 0.6502, 0.3603, 0.6552, 0.3603, 0.6552, 0.6451, 0.6502, 0.3603, 0.6501, 0.3553, 0.6551, 0.3554, 0.6552, 0.3603, 0.6501, 0.3553, 0.65, 0.3503, 0.6549, 0.3505, 0.6551, 0.3554, 0.65, 0.3503, 0.6498, 0.3453, 0.6546, 0.3456, 0.6549, 0.3505, 0.6498, 0.3453, 0.6496, 0.3403, 0.6541, 0.3407, 0.6546, 0.3456, 0.6496, 0.3403, 0.6492, 0.3353, 0.6533, 0.3358, 0.6541, 0.3407, 0.6533, 0.6696, 0.6541, 0.6647, 0.6585, 0.664, 0.6575, 0.6687, 0.6541, 0.6647, 0.6546, 0.6598, 0.6593, 0.6593, 0.6585, 0.664, 0.6546, 0.6598, 0.6549, 0.6549, 0.6598, 0.6546, 0.6593, 0.6593, 0.6549, 0.6549, 0.6551, 0.65, 0.6601, 0.6498, 0.6598, 0.6546, 0.6551, 0.65, 0.6552, 0.6451, 0.6602, 0.6451, 0.6601, 0.6498, 0.6552, 0.6451, 0.6552, 0.3603, 0.6602, 0.3603, 0.6602, 0.6451, 0.6552, 0.3603, 0.6551, 0.3554, 0.6601, 0.3556, 0.6602, 0.3603, 0.6551, 0.3554, 0.6549, 0.3505, 0.6598, 0.3509, 0.6601, 0.3556, 0.6549, 0.3505, 0.6546, 0.3456, 0.6593, 0.3462, 0.6598, 0.3509, 0.6546, 0.3456, 0.6541, 0.3407, 0.6585, 0.3414, 0.6593, 0.3462, 0.6541, 0.3407, 0.6533, 0.3358, 0.6575, 0.3367, 0.6585, 0.3414, 0.6575, 0.6687, 0.6585, 0.664, 0.663, 0.663, 0.6616, 0.6675, 0.6585, 0.664, 0.6593, 0.6593, 0.664, 0.6585, 0.663, 0.663, 0.6593, 0.6593, 0.6598, 0.6546, 0.6647, 0.6541, 0.664, 0.6585, 0.6598, 0.6546, 0.6601, 0.6498, 0.6651, 0.6496, 0.6647, 0.6541, 0.6601, 0.6498, 0.6602, 0.6451, 0.6653, 0.6451, 0.6651, 0.6496, 0.6602, 0.6451, 0.6602, 0.3603, 0.6653, 0.3603, 0.6653, 0.6451, 0.6602, 0.3603, 0.6601, 0.3556, 0.6651, 0.3559, 0.6653, 0.3603, 0.6601, 0.3556, 0.6598, 0.3509, 0.6647, 0.3514, 0.6651, 0.3559, 0.6598, 0.3509, 0.6593, 0.3462, 0.664, 0.3469, 0.6647, 0.3514, 0.6593, 0.3462, 0.6585, 0.3414, 0.663, 0.3425, 0.664, 0.3469, 0.6585, 0.3414, 0.6575, 0.3367, 0.6616, 0.338, 0.663, 0.3425, 0.6616, 0.6675, 0.663, 0.663, 0.6675, 0.6616, 0.6657, 0.6657, 0.663, 0.663, 0.664, 0.6585, 0.6687, 0.6575, 0.6675, 0.6616, 0.664, 0.6585, 0.6647, 0.6541, 0.6696, 0.6533, 0.6687, 0.6575, 0.6647, 0.6541, 0.6651, 0.6496, 0.6701, 0.6492, 0.6696, 0.6533, 0.6651, 0.6496, 0.6653, 0.6451, 0.6703, 0.6451, 0.6701, 0.6492, 0.6653, 0.6451, 0.6653, 0.3603, 0.6703, 0.3603, 0.6703, 0.6451, 0.6653, 0.3603, 0.6651, 0.3559, 0.6701, 0.3562, 0.6703, 0.3603, 0.6651, 0.3559, 0.6647, 0.3514, 0.6696, 0.3521, 0.6701, 0.3562, 0.6647, 0.3514, 0.664, 0.3469, 0.6687, 0.348, 0.6696, 0.3521, 0.664, 0.3469, 0.663, 0.3425, 0.6675, 0.3439, 0.6687, 0.348, 0.663, 0.3425, 0.6616, 0.338, 0.6657, 0.3398, 0.6675, 0.3439, 0.004619, 0.33, 0.00873, 0.3316, 0.007311, 0.3347, 0.002846, 0.3321, 0.00873, 0.3316, 0.01284, 0.3328, 0.01178, 0.3366, 0.007311, 0.3347, 0.01284, 0.3328, 0.01695, 0.3336, 0.01624, 0.3378, 0.01178, 0.3366, 0.01695, 0.3336, 0.02106, 0.3341, 0.02071, 0.3386, 0.01624, 0.3378, 0.02106, 0.3341, 0.02517, 0.3343, 0.02517, 0.3388, 0.02071, 0.3386, 0.02517, 0.3343, 0.31, 0.3343, 0.31, 0.3388, 0.02517, 0.3388, 0.31, 0.3343, 0.3141, 0.3341, 0.3144, 0.3386, 0.31, 0.3388, 0.3141, 0.3341, 0.3182, 0.3336, 0.3189, 0.3378, 0.3144, 0.3386, 0.3182, 0.3336, 0.3223, 0.3328, 0.3234, 0.3366, 0.3189, 0.3378, 0.3223, 0.3328, 0.3264, 0.3316, 0.3278, 0.3347, 0.3234, 0.3366, 0.3264, 0.3316, 0.3305, 0.33, 0.3323, 0.3321, 0.3278, 0.3347, 0.6753, 0.6679, 0.6734, 0.6635, 0.6774, 0.6645, 0.6791, 0.6692, 0.6734, 0.6635, 0.672, 0.659, 0.6761, 0.6598, 0.6774, 0.6645, 0.672, 0.659, 0.671, 0.6545, 0.6753, 0.6551, 0.6761, 0.6598, 0.671, 0.6545, 0.6705, 0.6501, 0.6748, 0.6503, 0.6753, 0.6551, 0.6705, 0.6501, 0.6703, 0.6456, 0.6746, 0.6456, 0.6748, 0.6503, 0.6703, 0.6456, 0.6703, 0.3608, 0.6746, 0.3608, 0.6746, 0.6456, 0.6703, 0.3608, 0.6705, 0.3563, 0.6748, 0.3561, 0.6746, 0.3608, 0.6705, 0.3563, 0.671, 0.3519, 0.6753, 0.3514, 0.6748, 0.3561, 0.671, 0.3519, 0.672, 0.3474, 0.6761, 0.3466, 0.6753, 0.3514, 0.672, 0.3474, 0.6734, 0.3429, 0.6774, 0.3419, 0.6761, 0.3466, 0.6734, 0.3429, 0.6753, 0.3385, 0.6791, 0.3372, 0.6774, 0.3419, 0.6791, 0.6692, 0.6774, 0.6645, 0.6815, 0.6652, 0.683, 0.6701, 0.6774, 0.6645, 0.6761, 0.6598, 0.6804, 0.6603, 0.6815, 0.6652, 0.6761, 0.6598, 0.6753, 0.6551, 0.6797, 0.6554, 0.6804, 0.6603, 0.6753, 0.6551, 0.6748, 0.6503, 0.6793, 0.6505, 0.6797, 0.6554, 0.6748, 0.6503, 0.6746, 0.6456, 0.6792, 0.6456, 0.6793, 0.6505, 0.6746, 0.6456, 0.6746, 0.3608, 0.6792, 0.3608, 0.6792, 0.6456, 0.6746, 0.3608, 0.6748, 0.3561, 0.6793, 0.3559, 0.6792, 0.3608, 0.6748, 0.3561, 0.6753, 0.3514, 0.6797, 0.351, 0.6793, 0.3559, 0.6753, 0.3514, 0.6761, 0.3466, 0.6804, 0.3461, 0.6797, 0.351, 0.6761, 0.3466, 0.6774, 0.3419, 0.6815, 0.3412, 0.6804, 0.3461, 0.6774, 0.3419, 0.6791, 0.3372, 0.683, 0.3363, 0.6815, 0.3412, 0.683, 0.6701, 0.6815, 0.6652, 0.6857, 0.6656, 0.6869, 0.6706, 0.6815, 0.6652, 0.6804, 0.6603, 0.6849, 0.6606, 0.6857, 0.6656, 0.6804, 0.6603, 0.6797, 0.6554, 0.6843, 0.6556, 0.6849, 0.6606, 0.6797, 0.6554, 0.6793, 0.6505, 0.684, 0.6506, 0.6843, 0.6556, 0.6793, 0.6505, 0.6792, 0.6456, 0.6839, 0.6456, 0.684, 0.6506, 0.6792, 0.6456, 0.6792, 0.3608, 0.6839, 0.3608, 0.6839, 0.6456, 0.6792, 0.3608, 0.6793, 0.3559, 0.684, 0.3558, 0.6839, 0.3608, 0.6793, 0.3559, 0.6797, 0.351, 0.6843, 0.3508, 0.684, 0.3558, 0.6797, 0.351, 0.6804, 0.3461, 0.6849, 0.3458, 0.6843, 0.3508, 0.6804, 0.3461, 0.6815, 0.3412, 0.6857, 0.3408, 0.6849, 0.3458, 0.6815, 0.3412, 0.683, 0.3363, 0.6869, 0.3358, 0.6857, 0.3408, 0.6869, 0.6706, 0.6857, 0.6656, 0.69, 0.6657, 0.6909, 0.6708, 0.6857, 0.6656, 0.6849, 0.6606, 0.6894, 0.6607, 0.69, 0.6657, 0.6849, 0.6606, 0.6843, 0.6556, 0.6891, 0.6557, 0.6894, 0.6607, 0.6843, 0.6556, 0.684, 0.6506, 0.6888, 0.6506, 0.6891, 0.6557, 0.684, 0.6506, 0.6839, 0.6456, 0.6888, 0.6456, 0.6888, 0.6506, 0.6839, 0.6456, 0.6839, 0.3608, 0.6888, 0.3608, 0.6888, 0.6456, 0.6839, 0.3608, 0.684, 0.3558, 0.6888, 0.3558, 0.6888, 0.3608, 0.684, 0.3558, 0.6843, 0.3508, 0.6891, 0.3507, 0.6888, 0.3558, 0.6843, 0.3508, 0.6849, 0.3458, 0.6894, 0.3457, 0.6891, 0.3507, 0.6849, 0.3458, 0.6857, 0.3408, 0.69, 0.3407, 0.6894, 0.3457, 0.6857, 0.3408, 0.6869, 0.3358, 0.6909, 0.3356, 0.69, 0.3407, 0.6909, 0.6708, 0.69, 0.6657, 0.969, 0.6657, 0.9698, 0.6708, 0.69, 0.6657, 0.6894, 0.6607, 0.9684, 0.6607, 0.969, 0.6657, 0.6894, 0.6607, 0.6891, 0.6557, 0.968, 0.6557, 0.9684, 0.6607, 0.6891, 0.6557, 0.6888, 0.6506, 0.9678, 0.6506, 0.968, 0.6557, 0.6888, 0.6506, 0.6888, 0.6456, 0.9677, 0.6456, 0.9678, 0.6506, 0.6888, 0.6456, 0.6888, 0.3608, 0.9677, 0.3608, 0.9677, 0.6456, 0.6888, 0.3608, 0.6888, 0.3558, 0.9678, 0.3558, 0.9677, 0.3608, 0.6888, 0.3558, 0.6891, 0.3507, 0.968, 0.3507, 0.9678, 0.3558, 0.6891, 0.3507, 0.6894, 0.3457, 0.9684, 0.3457, 0.968, 0.3507, 0.6894, 0.3457, 0.69, 0.3407, 0.969, 0.3407, 0.9684, 0.3457, 0.69, 0.3407, 0.6909, 0.3356, 0.9698, 0.3356, 0.969, 0.3407, 0.9698, 0.6708, 0.969, 0.6657, 0.9734, 0.6656, 0.9739, 0.6706, 0.969, 0.6657, 0.9684, 0.6607, 0.9731, 0.6606, 0.9734, 0.6656, 0.9684, 0.6607, 0.968, 0.6557, 0.9729, 0.6556, 0.9731, 0.6606, 0.968, 0.6557, 0.9678, 0.6506, 0.9728, 0.6506, 0.9729, 0.6556, 0.9678, 0.6506, 0.9677, 0.6456, 0.9727, 0.6456, 0.9728, 0.6506, 0.9677, 0.6456, 0.9677, 0.3608, 0.9727, 0.3608, 0.9727, 0.6456, 0.9677, 0.3608, 0.9678, 0.3558, 0.9728, 0.3558, 0.9727, 0.3608, 0.9678, 0.3558, 0.968, 0.3507, 0.9729, 0.3508, 0.9728, 0.3558, 0.968, 0.3507, 0.9684, 0.3457, 0.9731, 0.3458, 0.9729, 0.3508, 0.9684, 0.3457, 0.969, 0.3407, 0.9734, 0.3408, 0.9731, 0.3458, 0.969, 0.3407, 0.9698, 0.3356, 0.9739, 0.3358, 0.9734, 0.3408, 0.9739, 0.6706, 0.9734, 0.6656, 0.9779, 0.6652, 0.978, 0.6701, 0.9734, 0.6656, 0.9731, 0.6606, 0.9779, 0.6603, 0.9779, 0.6652, 0.9731, 0.6606, 0.9729, 0.6556, 0.9779, 0.6554, 0.9779, 0.6603, 0.9729, 0.6556, 0.9728, 0.6506, 0.9779, 0.6505, 0.9779, 0.6554, 0.9728, 0.6506, 0.9727, 0.6456, 0.9779, 0.6456, 0.9779, 0.6505, 0.9727, 0.6456, 0.9727, 0.3608, 0.9779, 0.3608, 0.9779, 0.6456, 0.9727, 0.3608, 0.9728, 0.3558, 0.9779, 0.3559, 0.9779, 0.3608, 0.9728, 0.3558, 0.9729, 0.3508, 0.9779, 0.351, 0.9779, 0.3559, 0.9729, 0.3508, 0.9731, 0.3458, 0.9779, 0.3461, 0.9779, 0.351, 0.9731, 0.3458, 0.9734, 0.3408, 0.9779, 0.3412, 0.9779, 0.3461, 0.9734, 0.3408, 0.9739, 0.3358, 0.978, 0.3363, 0.9779, 0.3412, 0.978, 0.6701, 0.9779, 0.6652, 0.9826, 0.6645, 0.9822, 0.6692, 0.9779, 0.6652, 0.9779, 0.6603, 0.9828, 0.6598, 0.9826, 0.6645, 0.9779, 0.6603, 0.9779, 0.6554, 0.983, 0.6551, 0.9828, 0.6598, 0.9779, 0.6554, 0.9779, 0.6505, 0.9831, 0.6503, 0.983, 0.6551, 0.9779, 0.6505, 0.9779, 0.6456, 0.9832, 0.6456, 0.9831, 0.6503, 0.9779, 0.6456, 0.9779, 0.3608, 0.9832, 0.3608, 0.9832, 0.6456, 0.9779, 0.3608, 0.9779, 0.3559, 0.9831, 0.3561, 0.9832, 0.3608, 0.9779, 0.3559, 0.9779, 0.351, 0.983, 0.3514, 0.9831, 0.3561, 0.9779, 0.351, 0.9779, 0.3461, 0.9828, 0.3466, 0.983, 0.3514, 0.9779, 0.3461, 0.9779, 0.3412, 0.9826, 0.3419, 0.9828, 0.3466, 0.9779, 0.3412, 0.978, 0.3363, 0.9822, 0.3372, 0.9826, 0.3419, 0.9822, 0.6692, 0.9826, 0.6645, 0.9873, 0.6635, 0.9865, 0.6679, 0.9826, 0.6645, 0.9828, 0.6598, 0.9879, 0.659, 0.9873, 0.6635, 0.9828, 0.6598, 0.983, 0.6551, 0.9884, 0.6545, 0.9879, 0.659, 0.983, 0.6551, 0.9831, 0.6503, 0.9886, 0.6501, 0.9884, 0.6545, 0.9831, 0.6503, 0.9832, 0.6456, 0.9887, 0.6456, 0.9886, 0.6501, 0.9832, 0.6456, 0.9832, 0.3608, 0.9887, 0.3608, 0.9887, 0.6456, 0.9832, 0.3608, 0.9831, 0.3561, 0.9886, 0.3563, 0.9887, 0.3608, 0.9831, 0.3561, 0.983, 0.3514, 0.9884, 0.3519, 0.9886, 0.3563, 0.983, 0.3514, 0.9828, 0.3466, 0.9879, 0.3474, 0.9884, 0.3519, 0.9828, 0.3466, 0.9826, 0.3419, 0.9873, 0.3429, 0.9879, 0.3474, 0.9826, 0.3419, 0.9822, 0.3372, 0.9865, 0.3385, 0.9873, 0.3429, 0.9865, 0.6679, 0.9873, 0.6635, 0.9923, 0.6621, 0.9909, 0.6662, 0.9873, 0.6635, 0.9879, 0.659, 0.9933, 0.6579, 0.9923, 0.6621, 0.9879, 0.659, 0.9884, 0.6545, 0.9939, 0.6538, 0.9933, 0.6579, 0.9884, 0.6545, 0.9886, 0.6501, 0.9943, 0.6497, 0.9939, 0.6538, 0.9886, 0.6501, 0.9887, 0.6456, 0.9945, 0.6456, 0.9943, 0.6497, 0.9887, 0.6456, 0.9887, 0.3608, 0.9945, 0.3608, 0.9945, 0.6456, 0.9887, 0.3608, 0.9886, 0.3563, 0.9943, 0.3567, 0.9945, 0.3608, 0.9886, 0.3563, 0.9884, 0.3519, 0.9939, 0.3526, 0.9943, 0.3567, 0.9884, 0.3519, 0.9879, 0.3474, 0.9933, 0.3485, 0.9939, 0.3526, 0.9879, 0.3474, 0.9873, 0.3429, 0.9923, 0.3444, 0.9933, 0.3485, 0.9873, 0.3429, 0.9865, 0.3385, 0.9909, 0.3403, 0.9923, 0.3444, 0.3398, 0.3305, 0.338, 0.3264, 0.3425, 0.3278, 0.3439, 0.3323, 0.338, 0.3264, 0.3367, 0.3223, 0.3414, 0.3234, 0.3425, 0.3278, 0.3367, 0.3223, 0.3358, 0.3182, 0.3407, 0.3189, 0.3414, 0.3234, 0.3358, 0.3182, 0.3353, 0.3141, 0.3403, 0.3144, 0.3407, 0.3189, 0.3353, 0.3141, 0.3351, 0.31, 0.3402, 0.31, 0.3403, 0.3144, 0.3351, 0.31, 0.3351, 0.02517, 0.3402, 0.02517, 0.3402, 0.31, 0.3351, 0.02517, 0.3353, 0.02106, 0.3403, 0.02071, 0.3402, 0.02517, 0.3353, 0.02106, 0.3358, 0.01695, 0.3407, 0.01624, 0.3403, 0.02071, 0.3358, 0.01695, 0.3367, 0.01284, 0.3414, 0.01178, 0.3407, 0.01624, 0.3367, 0.01284, 0.338, 0.00873, 0.3425, 0.007311, 0.3414, 0.01178, 0.338, 0.00873, 0.3398, 0.004619, 0.3439, 0.002846, 0.3425, 0.007311, 0.3439, 0.3323, 0.3425, 0.3278, 0.3469, 0.3289, 0.348, 0.3336, 0.3425, 0.3278, 0.3414, 0.3234, 0.3462, 0.3241, 0.3469, 0.3289, 0.3414, 0.3234, 0.3407, 0.3189, 0.3456, 0.3194, 0.3462, 0.3241, 0.3407, 0.3189, 0.3403, 0.3144, 0.3453, 0.3147, 0.3456, 0.3194, 0.3403, 0.3144, 0.3402, 0.31, 0.3452, 0.31, 0.3453, 0.3147, 0.3402, 0.31, 0.3402, 0.02517, 0.3452, 0.02517, 0.3452, 0.31, 0.3402, 0.02517, 0.3403, 0.02071, 0.3453, 0.02045, 0.3452, 0.02517, 0.3403, 0.02071, 0.3407, 0.01624, 0.3456, 0.01573, 0.3453, 0.02045, 0.3407, 0.01624, 0.3414, 0.01178, 0.3462, 0.011, 0.3456, 0.01573, 0.3414, 0.01178, 0.3425, 0.007311, 0.3469, 0.006282, 0.3462, 0.011, 0.3425, 0.007311, 0.3439, 0.002846, 0.348, 0.001559, 0.3469, 0.006282, 0.348, 0.3336, 0.3469, 0.3289, 0.3514, 0.3296, 0.3521, 0.3345, 0.3469, 0.3289, 0.3462, 0.3241, 0.3509, 0.3247, 0.3514, 0.3296, 0.3462, 0.3241, 0.3456, 0.3194, 0.3505, 0.3198, 0.3509, 0.3247, 0.3456, 0.3194, 0.3453, 0.3147, 0.3503, 0.3149, 0.3505, 0.3198, 0.3453, 0.3147, 0.3452, 0.31, 0.3503, 0.31, 0.3503, 0.3149, 0.3452, 0.31, 0.3452, 0.02517, 0.3503, 0.02517, 0.3503, 0.31, 0.3452, 0.02517, 0.3453, 0.02045, 0.3503, 0.02027, 0.3503, 0.02517, 0.3453, 0.02045, 0.3456, 0.01573, 0.3505, 0.01538, 0.3503, 0.02027, 0.3456, 0.01573, 0.3462, 0.011, 0.3509, 0.01048, 0.3505, 0.01538, 0.3462, 0.011, 0.3469, 0.006282, 0.3514, 0.005579, 0.3509, 0.01048, 0.3469, 0.006282, 0.348, 0.001559, 0.3521, 0.0006804, 0.3514, 0.005579, 0.3521, 0.3345, 0.3514, 0.3296, 0.3559, 0.33, 0.3562, 0.335, 0.3514, 0.3296, 0.3509, 0.3247, 0.3556, 0.325, 0.3559, 0.33, 0.3509, 0.3247, 0.3505, 0.3198, 0.3554, 0.32, 0.3556, 0.325, 0.3505, 0.3198, 0.3503, 0.3149, 0.3553, 0.315, 0.3554, 0.32, 0.3503, 0.3149, 0.3503, 0.31, 0.3553, 0.31, 0.3553, 0.315, 0.3503, 0.31, 0.3503, 0.02517, 0.3553, 0.02517, 0.3553, 0.31, 0.3503, 0.02517, 0.3503, 0.02027, 0.3553, 0.02017, 0.3553, 0.02517, 0.3503, 0.02027, 0.3505, 0.01538, 0.3554, 0.01517, 0.3553, 0.02017, 0.3505, 0.01538, 0.3509, 0.01048, 0.3556, 0.01017, 0.3554, 0.01517, 0.3509, 0.01048, 0.3514, 0.005579, 0.3559, 0.005169, 0.3556, 0.01017, 0.3514, 0.005579, 0.3521, 0.0006804, 0.3562, 0.0001684, 0.3559, 0.005169, 0.3562, 0.335, 0.3559, 0.33, 0.3603, 0.3301, 0.3603, 0.3351, 0.3559, 0.33, 0.3556, 0.325, 0.3603, 0.3251, 0.3603, 0.3301, 0.3556, 0.325, 0.3554, 0.32, 0.3603, 0.32, 0.3603, 0.3251, 0.3554, 0.32, 0.3553, 0.315, 0.3603, 0.315, 0.3603, 0.32, 0.3553, 0.315, 0.3553, 0.31, 0.3603, 0.31, 0.3603, 0.315, 0.3553, 0.31, 0.3553, 0.02517, 0.3603, 0.02517, 0.3603, 0.31, 0.3553, 0.02517, 0.3553, 0.02017, 0.3603, 0.02014, 0.3603, 0.02517, 0.3553, 0.02017, 0.3554, 0.01517, 0.3603, 0.0151, 0.3603, 0.02014, 0.3554, 0.01517, 0.3556, 0.01017, 0.3603, 0.01007, 0.3603, 0.0151, 0.3556, 0.01017, 0.3559, 0.005169, 0.3603, 0.005035, 0.3603, 0.01007, 0.3559, 0.005169, 0.3562, 0.0001684, 0.3603, 0.0, 0.3603, 0.005035, 0.3603, 0.3351, 0.3603, 0.3301, 0.6451, 0.3301, 0.6451, 0.3351, 0.3603, 0.3301, 0.3603, 0.3251, 0.6451, 0.3251, 0.6451, 0.3301, 0.3603, 0.3251, 0.3603, 0.32, 0.6451, 0.32, 0.6451, 0.3251, 0.3603, 0.32, 0.3603, 0.315, 0.6451, 0.315, 0.6451, 0.32, 0.3603, 0.315, 0.3603, 0.31, 0.6451, 0.31, 0.6451, 0.315, 0.3603, 0.31, 0.3603, 0.02517, 0.6451, 0.02517, 0.6451, 0.31, 0.3603, 0.02517, 0.3603, 0.02014, 0.6451, 0.02014, 0.6451, 0.02517, 0.3603, 0.02014, 0.3603, 0.0151, 0.6451, 0.0151, 0.6451, 0.02014, 0.3603, 0.0151, 0.3603, 0.01007, 0.6451, 0.01007, 0.6451, 0.0151, 0.3603, 0.01007, 0.3603, 0.005035, 0.6451, 0.005035, 0.6451, 0.01007, 0.3603, 0.005035, 0.3603, 0.0, 0.6451, 0.0, 0.6451, 0.005035, 0.6451, 0.3351, 0.6451, 0.3301, 0.6496, 0.33, 0.6492, 0.335, 0.6451, 0.3301, 0.6451, 0.3251, 0.6498, 0.325, 0.6496, 0.33, 0.6451, 0.3251, 0.6451, 0.32, 0.65, 0.32, 0.6498, 0.325, 0.6451, 0.32, 0.6451, 0.315, 0.6501, 0.315, 0.65, 0.32, 0.6451, 0.315, 0.6451, 0.31, 0.6502, 0.31, 0.6501, 0.315, 0.6451, 0.31, 0.6451, 0.02517, 0.6502, 0.02517, 0.6502, 0.31, 0.6451, 0.02517, 0.6451, 0.02014, 0.6501, 0.02017, 0.6502, 0.02517, 0.6451, 0.02014, 0.6451, 0.0151, 0.65, 0.01517, 0.6501, 0.02017, 0.6451, 0.0151, 0.6451, 0.01007, 0.6498, 0.01017, 0.65, 0.01517, 0.6451, 0.01007, 0.6451, 0.005035, 0.6496, 0.005169, 0.6498, 0.01017, 0.6451, 0.005035, 0.6451, 0.0, 0.6492, 0.0001684, 0.6496, 0.005169, 0.6492, 0.335, 0.6496, 0.33, 0.6541, 0.3296, 0.6533, 0.3345, 0.6496, 0.33, 0.6498, 0.325, 0.6546, 0.3247, 0.6541, 0.3296, 0.6498, 0.325, 0.65, 0.32, 0.6549, 0.3198, 0.6546, 0.3247, 0.65, 0.32, 0.6501, 0.315, 0.6551, 0.3149, 0.6549, 0.3198, 0.6501, 0.315, 0.6502, 0.31, 0.6552, 0.31, 0.6551, 0.3149, 0.6502, 0.31, 0.6502, 0.02517, 0.6552, 0.02517, 0.6552, 0.31, 0.6502, 0.02517, 0.6501, 0.02017, 0.6551, 0.02027, 0.6552, 0.02517, 0.6501, 0.02017, 0.65, 0.01517, 0.6549, 0.01538, 0.6551, 0.02027, 0.65, 0.01517, 0.6498, 0.01017, 0.6546, 0.01048, 0.6549, 0.01538, 0.6498, 0.01017, 0.6496, 0.005169, 0.6541, 0.005579, 0.6546, 0.01048, 0.6496, 0.005169, 0.6492, 0.0001684, 0.6533, 0.0006805, 0.6541, 0.005579, 0.6533, 0.3345, 0.6541, 0.3296, 0.6585, 0.3289, 0.6575, 0.3336, 0.6541, 0.3296, 0.6546, 0.3247, 0.6593, 0.3241, 0.6585, 0.3289, 0.6546, 0.3247, 0.6549, 0.3198, 0.6598, 0.3194, 0.6593, 0.3241, 0.6549, 0.3198, 0.6551, 0.3149, 0.6601, 0.3147, 0.6598, 0.3194, 0.6551, 0.3149, 0.6552, 0.31, 0.6602, 0.31, 0.6601, 0.3147, 0.6552, 0.31, 0.6552, 0.02517, 0.6602, 0.02517, 0.6602, 0.31, 0.6552, 0.02517, 0.6551, 0.02027, 0.6601, 0.02045, 0.6602, 0.02517, 0.6551, 0.02027, 0.6549, 0.01538, 0.6598, 0.01573, 0.6601, 0.02045, 0.6549, 0.01538, 0.6546, 0.01048, 0.6593, 0.011, 0.6598, 0.01573, 0.6546, 0.01048, 0.6541, 0.005579, 0.6585, 0.006282, 0.6593, 0.011, 0.6541, 0.005579, 0.6533, 0.0006805, 0.6575, 0.001559, 0.6585, 0.006282, 0.6575, 0.3336, 0.6585, 0.3289, 0.663, 0.3278, 0.6616, 0.3323, 0.6585, 0.3289, 0.6593, 0.3241, 0.664, 0.3234, 0.663, 0.3278, 0.6593, 0.3241, 0.6598, 0.3194, 0.6647, 0.3189, 0.664, 0.3234, 0.6598, 0.3194, 0.6601, 0.3147, 0.6651, 0.3144, 0.6647, 0.3189, 0.6601, 0.3147, 0.6602, 0.31, 0.6653, 0.31, 0.6651, 0.3144, 0.6602, 0.31, 0.6602, 0.02517, 0.6653, 0.02517, 0.6653, 0.31, 0.6602, 0.02517, 0.6601, 0.02045, 0.6651, 0.02071, 0.6653, 0.02517, 0.6601, 0.02045, 0.6598, 0.01573, 0.6647, 0.01624, 0.6651, 0.02071, 0.6598, 0.01573, 0.6593, 0.011, 0.664, 0.01178, 0.6647, 0.01624, 0.6593, 0.011, 0.6585, 0.006282, 0.663, 0.007311, 0.664, 0.01178, 0.6585, 0.006282, 0.6575, 0.001559, 0.6616, 0.002846, 0.663, 0.007311, 0.6616, 0.3323, 0.663, 0.3278, 0.6675, 0.3264, 0.6657, 0.3305, 0.663, 0.3278, 0.664, 0.3234, 0.6687, 0.3223, 0.6675, 0.3264, 0.664, 0.3234, 0.6647, 0.3189, 0.6696, 0.3182, 0.6687, 0.3223, 0.6647, 0.3189, 0.6651, 0.3144, 0.6701, 0.3141, 0.6696, 0.3182, 0.6651, 0.3144, 0.6653, 0.31, 0.6703, 0.31, 0.6701, 0.3141, 0.6653, 0.31, 0.6653, 0.02517, 0.6703, 0.02517, 0.6703, 0.31, 0.6653, 0.02517, 0.6651, 0.02071, 0.6701, 0.02106, 0.6703, 0.02517, 0.6651, 0.02071, 0.6647, 0.01624, 0.6696, 0.01695, 0.6701, 0.02106, 0.6647, 0.01624, 0.664, 0.01178, 0.6687, 0.01284, 0.6696, 0.01695, 0.664, 0.01178, 0.663, 0.007311, 0.6675, 0.00873, 0.6687, 0.01284, 0.663, 0.007311, 0.6616, 0.002846, 0.6657, 0.004619, 0.6675, 0.00873, 0.004943, 0.6693, 0.003045, 0.6652, 0.007299, 0.6666, 0.008914, 0.6711, 0.003045, 0.6652, 0.001668, 0.6611, 0.00613, 0.6622, 0.007299, 0.6666, 0.001668, 0.6611, 0.0007281, 0.657, 0.005334, 0.6577, 0.00613, 0.6622, 0.0007281, 0.657, 0.0001801, 0.6529, 0.00487, 0.6532, 0.005334, 0.6577, 0.0001801, 0.6529, 0.0, 0.6488, 0.004718, 0.6488, 0.00487, 0.6532, 0.0, 0.6488, 0.0, 0.364, 0.004718, 0.364, 0.004718, 0.6488, 0.0, 0.364, 0.0001801, 0.3599, 0.00487, 0.3595, 0.004718, 0.364, 0.0001801, 0.3599, 0.0007281, 0.3558, 0.005334, 0.355, 0.00487, 0.3595, 0.0007281, 0.3558, 0.001668, 0.3516, 0.00613, 0.3506, 0.005334, 0.355, 0.001668, 0.3516, 0.003045, 0.3475, 0.007299, 0.3461, 0.00613, 0.3506, 0.003045, 0.3475, 0.004943, 0.3434, 0.008914, 0.3416, 0.007299, 0.3461, 0.008914, 0.6711, 0.007299, 0.6666, 0.01161, 0.6677, 0.01292, 0.6724, 0.007299, 0.6666, 0.00613, 0.6622, 0.01067, 0.6629, 0.01161, 0.6677, 0.00613, 0.6622, 0.005334, 0.6577, 0.01003, 0.6582, 0.01067, 0.6629, 0.005334, 0.6577, 0.00487, 0.6532, 0.009652, 0.6535, 0.01003, 0.6582, 0.00487, 0.6532, 0.004718, 0.6488, 0.00953, 0.6488, 0.009652, 0.6535, 0.004718, 0.6488, 0.004718, 0.364, 0.00953, 0.364, 0.00953, 0.6488, 0.004718, 0.364, 0.00487, 0.3595, 0.009652, 0.3593, 0.00953, 0.364, 0.00487, 0.3595, 0.005334, 0.355, 0.01003, 0.3545, 0.009652, 0.3593, 0.005334, 0.355, 0.00613, 0.3506, 0.01067, 0.3498, 0.01003, 0.3545, 0.00613, 0.3506, 0.007299, 0.3461, 0.01161, 0.3451, 0.01067, 0.3498, 0.007299, 0.3461, 0.008914, 0.3416, 0.01292, 0.3404, 0.01161, 0.3451, 0.01292, 0.6724, 0.01161, 0.6677, 0.01597, 0.6684, 0.01696, 0.6733, 0.01161, 0.6677, 0.01067, 0.6629, 0.01526, 0.6635, 0.01597, 0.6684, 0.01067, 0.6629, 0.01003, 0.6582, 0.01478, 0.6586, 0.01526, 0.6635, 0.01003, 0.6582, 0.009652, 0.6535, 0.0145, 0.6537, 0.01478, 0.6586, 0.009652, 0.6535, 0.00953, 0.6488, 0.01441, 0.6488, 0.0145, 0.6537, 0.00953, 0.6488, 0.00953, 0.364, 0.01441, 0.364, 0.01441, 0.6488, 0.00953, 0.364, 0.009652, 0.3593, 0.0145, 0.3591, 0.01441, 0.364, 0.009652, 0.3593, 0.01003, 0.3545, 0.01478, 0.3542, 0.0145, 0.3591, 0.01003, 0.3545, 0.01067, 0.3498, 0.01526, 0.3493, 0.01478, 0.3542, 0.01067, 0.3498, 0.01161, 0.3451, 0.01597, 0.3444, 0.01526, 0.3493, 0.01161, 0.3451, 0.01292, 0.3404, 0.01696, 0.3395, 0.01597, 0.3444, 0.01696, 0.6733, 0.01597, 0.6684, 0.02037, 0.6688, 0.02102, 0.6738, 0.01597, 0.6684, 0.01526, 0.6635, 0.01991, 0.6638, 0.02037, 0.6688, 0.01526, 0.6635, 0.01478, 0.6586, 0.01959, 0.6588, 0.01991, 0.6638, 0.01478, 0.6586, 0.0145, 0.6537, 0.01941, 0.6538, 0.01959, 0.6588, 0.0145, 0.6537, 0.01441, 0.6488, 0.01935, 0.6488, 0.01941, 0.6538, 0.01441, 0.6488, 0.01441, 0.364, 0.01935, 0.364, 0.01935, 0.6488, 0.01441, 0.364, 0.0145, 0.3591, 0.01941, 0.359, 0.01935, 0.364, 0.0145, 0.3591, 0.01478, 0.3542, 0.01959, 0.354, 0.01941, 0.359, 0.01478, 0.3542, 0.01526, 0.3493, 0.01991, 0.349, 0.01959, 0.354, 0.01526, 0.3493, 0.01597, 0.3444, 0.02037, 0.344, 0.01991, 0.349, 0.01597, 0.3444, 0.01696, 0.3395, 0.02102, 0.339, 0.02037, 0.344, 0.02102, 0.6738, 0.02037, 0.6688, 0.0248, 0.6689, 0.02511, 0.674, 0.02037, 0.6688, 0.01991, 0.6638, 0.02459, 0.6639, 0.0248, 0.6689, 0.01991, 0.6638, 0.01959, 0.6588, 0.02446, 0.6588, 0.02459, 0.6639, 0.01959, 0.6588, 0.01941, 0.6538, 0.02438, 0.6538, 0.02446, 0.6588, 0.01941, 0.6538, 0.01935, 0.6488, 0.02435, 0.6488, 0.02438, 0.6538, 0.01935, 0.6488, 0.01935, 0.364, 0.02435, 0.364, 0.02435, 0.6488, 0.01935, 0.364, 0.01941, 0.359, 0.02438, 0.3589, 0.02435, 0.364, 0.01941, 0.359, 0.01959, 0.354, 0.02446, 0.3539, 0.02438, 0.3589, 0.01959, 0.354, 0.01991, 0.349, 0.02459, 0.3489, 0.02446, 0.3539, 0.01991, 0.349, 0.02037, 0.344, 0.0248, 0.3438, 0.02459, 0.3489, 0.02037, 0.344, 0.02102, 0.339, 0.02511, 0.3388, 0.0248, 0.3438, 0.02511, 0.674, 0.0248, 0.6689, 0.3089, 0.6689, 0.3092, 0.674, 0.0248, 0.6689, 0.02459, 0.6639, 0.3086, 0.6639, 0.3089, 0.6689, 0.02459, 0.6639, 0.02446, 0.6588, 0.3085, 0.6588, 0.3086, 0.6639, 0.02446, 0.6588, 0.02438, 0.6538, 0.3084, 0.6538, 0.3085, 0.6588, 0.02438, 0.6538, 0.02435, 0.6488, 0.3084, 0.6488, 0.3084, 0.6538, 0.02435, 0.6488, 0.02435, 0.364, 0.3084, 0.364, 0.3084, 0.6488, 0.02435, 0.364, 0.02438, 0.3589, 0.3084, 0.3589, 0.3084, 0.364, 0.02438, 0.3589, 0.02446, 0.3539, 0.3085, 0.3539, 0.3084, 0.3589, 0.02446, 0.3539, 0.02459, 0.3489, 0.3086, 0.3489, 0.3085, 0.3539, 0.02459, 0.3489, 0.0248, 0.3438, 0.3089, 0.3438, 0.3086, 0.3489, 0.0248, 0.3438, 0.02511, 0.3388, 0.3092, 0.3388, 0.3089, 0.3438, 0.3092, 0.674, 0.3089, 0.6689, 0.3133, 0.6688, 0.3133, 0.6738, 0.3089, 0.6689, 0.3086, 0.6639, 0.3134, 0.6638, 0.3133, 0.6688, 0.3086, 0.6639, 0.3085, 0.6588, 0.3134, 0.6588, 0.3134, 0.6638, 0.3085, 0.6588, 0.3084, 0.6538, 0.3134, 0.6538, 0.3134, 0.6588, 0.3084, 0.6538, 0.3084, 0.6488, 0.3134, 0.6488, 0.3134, 0.6538, 0.3084, 0.6488, 0.3084, 0.364, 0.3134, 0.364, 0.3134, 0.6488, 0.3084, 0.364, 0.3084, 0.3589, 0.3134, 0.359, 0.3134, 0.364, 0.3084, 0.3589, 0.3085, 0.3539, 0.3134, 0.354, 0.3134, 0.359, 0.3085, 0.3539, 0.3086, 0.3489, 0.3134, 0.349, 0.3134, 0.354, 0.3086, 0.3489, 0.3089, 0.3438, 0.3133, 0.344, 0.3134, 0.349, 0.3089, 0.3438, 0.3092, 0.3388, 0.3133, 0.339, 0.3133, 0.344, 0.3133, 0.6738, 0.3133, 0.6688, 0.3178, 0.6684, 0.3174, 0.6733, 0.3133, 0.6688, 0.3134, 0.6638, 0.3182, 0.6635, 0.3178, 0.6684, 0.3134, 0.6638, 0.3134, 0.6588, 0.3184, 0.6586, 0.3182, 0.6635, 0.3134, 0.6588, 0.3134, 0.6538, 0.3185, 0.6537, 0.3184, 0.6586, 0.3134, 0.6538, 0.3134, 0.6488, 0.3185, 0.6488, 0.3185, 0.6537, 0.3134, 0.6488, 0.3134, 0.364, 0.3185, 0.364, 0.3185, 0.6488, 0.3134, 0.364, 0.3134, 0.359, 0.3185, 0.3591, 0.3185, 0.364, 0.3134, 0.359, 0.3134, 0.354, 0.3184, 0.3542, 0.3185, 0.3591, 0.3134, 0.354, 0.3134, 0.349, 0.3182, 0.3493, 0.3184, 0.3542, 0.3134, 0.349, 0.3133, 0.344, 0.3178, 0.3444, 0.3182, 0.3493, 0.3133, 0.344, 0.3133, 0.339, 0.3174, 0.3395, 0.3178, 0.3444, 0.3174, 0.6733, 0.3178, 0.6684, 0.3224, 0.6677, 0.3216, 0.6724, 0.3178, 0.6684, 0.3182, 0.6635, 0.323, 0.6629, 0.3224, 0.6677, 0.3182, 0.6635, 0.3184, 0.6586, 0.3234, 0.6582, 0.323, 0.6629, 0.3184, 0.6586, 0.3185, 0.6537, 0.3236, 0.6535, 0.3234, 0.6582, 0.3185, 0.6537, 0.3185, 0.6488, 0.3237, 0.6488, 0.3236, 0.6535, 0.3185, 0.6488, 0.3185, 0.364, 0.3237, 0.364, 0.3237, 0.6488, 0.3185, 0.364, 0.3185, 0.3591, 0.3236, 0.3593, 0.3237, 0.364, 0.3185, 0.3591, 0.3184, 0.3542, 0.3234, 0.3545, 0.3236, 0.3593, 0.3184, 0.3542, 0.3182, 0.3493, 0.323, 0.3498, 0.3234, 0.3545, 0.3182, 0.3493, 0.3178, 0.3444, 0.3224, 0.3451, 0.323, 0.3498, 0.3178, 0.3444, 0.3174, 0.3395, 0.3216, 0.3404, 0.3224, 0.3451, 0.3216, 0.6724, 0.3224, 0.6677, 0.327, 0.6666, 0.3258, 0.6711, 0.3224, 0.6677, 0.323, 0.6629, 0.3279, 0.6622, 0.327, 0.6666, 0.323, 0.6629, 0.3234, 0.6582, 0.3285, 0.6577, 0.3279, 0.6622, 0.3234, 0.6582, 0.3236, 0.6535, 0.3288, 0.6532, 0.3285, 0.6577, 0.3236, 0.6535, 0.3237, 0.6488, 0.3289, 0.6488, 0.3288, 0.6532, 0.3237, 0.6488, 0.3237, 0.364, 0.3289, 0.364, 0.3289, 0.6488, 0.3237, 0.364, 0.3236, 0.3593, 0.3288, 0.3595, 0.3289, 0.364, 0.3236, 0.3593, 0.3234, 0.3545, 0.3285, 0.355, 0.3288, 0.3595, 0.3234, 0.3545, 0.323, 0.3498, 0.3279, 0.3506, 0.3285, 0.355, 0.323, 0.3498, 0.3224, 0.3451, 0.327, 0.3461, 0.3279, 0.3506, 0.3224, 0.3451, 0.3216, 0.3404, 0.3258, 0.3416, 0.327, 0.3461, 0.3258, 0.6711, 0.327, 0.6666, 0.3316, 0.6652, 0.33, 0.6693, 0.327, 0.6666, 0.3279, 0.6622, 0.3328, 0.6611, 0.3316, 0.6652, 0.3279, 0.6622, 0.3285, 0.6577, 0.3336, 0.657, 0.3328, 0.6611, 0.3285, 0.6577, 0.3288, 0.6532, 0.3341, 0.6529, 0.3336, 0.657, 0.3288, 0.6532, 0.3289, 0.6488, 0.3343, 0.6488, 0.3341, 0.6529, 0.3289, 0.6488, 0.3289, 0.364, 0.3343, 0.364, 0.3343, 0.6488, 0.3289, 0.364, 0.3288, 0.3595, 0.3341, 0.3599, 0.3343, 0.364, 0.3288, 0.3595, 0.3285, 0.355, 0.3336, 0.3558, 0.3341, 0.3599, 0.3285, 0.355, 0.3279, 0.3506, 0.3328, 0.3516, 0.3336, 0.3558, 0.3279, 0.3506, 0.327, 0.3461, 0.3316, 0.3475, 0.3328, 0.3516, 0.327, 0.3461, 0.3258, 0.3416, 0.33, 0.3434, 0.3316, 0.3475, 0.3305, 0.004943, 0.3323, 0.008914, 0.3278, 0.007299, 0.3264, 0.003045, 0.3323, 0.008914, 0.3336, 0.01292, 0.3289, 0.01161, 0.3278, 0.007299, 0.3336, 0.01292, 0.3345, 0.01696, 0.3296, 0.01597, 0.3289, 0.01161, 0.3345, 0.01696, 0.335, 0.02102, 0.33, 0.02037, 0.3296, 0.01597, 0.335, 0.02102, 0.3351, 0.02511, 0.3301, 0.0248, 0.33, 0.02037, 0.3351, 0.02511, 0.3351, 0.3092, 0.3301, 0.3089, 0.3301, 0.0248, 0.3351, 0.3092, 0.335, 0.3133, 0.33, 0.3133, 0.3301, 0.3089, 0.335, 0.3133, 0.3345, 0.3174, 0.3296, 0.3178, 0.33, 0.3133, 0.3345, 0.3174, 0.3336, 0.3216, 0.3289, 0.3224, 0.3296, 0.3178, 0.3336, 0.3216, 0.3323, 0.3258, 0.3278, 0.327, 0.3289, 0.3224, 0.3323, 0.3258, 0.3305, 0.33, 0.3264, 0.3316, 0.3278, 0.327, 0.3264, 0.003045, 0.3278, 0.007299, 0.3234, 0.00613, 0.3223, 0.001668, 0.3278, 0.007299, 0.3289, 0.01161, 0.3241, 0.01067, 0.3234, 0.00613, 0.3289, 0.01161, 0.3296, 0.01597, 0.3247, 0.01526, 0.3241, 0.01067, 0.3296, 0.01597, 0.33, 0.02037, 0.325, 0.01991, 0.3247, 0.01526, 0.33, 0.02037, 0.3301, 0.0248, 0.3251, 0.02459, 0.325, 0.01991, 0.3301, 0.0248, 0.3301, 0.3089, 0.3251, 0.3086, 0.3251, 0.02459, 0.3301, 0.3089, 0.33, 0.3133, 0.325, 0.3134, 0.3251, 0.3086, 0.33, 0.3133, 0.3296, 0.3178, 0.3247, 0.3182, 0.325, 0.3134, 0.3296, 0.3178, 0.3289, 0.3224, 0.3241, 0.323, 0.3247, 0.3182, 0.3289, 0.3224, 0.3278, 0.327, 0.3234, 0.3279, 0.3241, 0.323, 0.3278, 0.327, 0.3264, 0.3316, 0.3223, 0.3328, 0.3234, 0.3279, 0.3223, 0.001668, 0.3234, 0.00613, 0.3189, 0.005334, 0.3182, 0.0007281, 0.3234, 0.00613, 0.3241, 0.01067, 0.3194, 0.01003, 0.3189, 0.005334, 0.3241, 0.01067, 0.3247, 0.01526, 0.3198, 0.01478, 0.3194, 0.01003, 0.3247, 0.01526, 0.325, 0.01991, 0.32, 0.01959, 0.3198, 0.01478, 0.325, 0.01991, 0.3251, 0.02459, 0.32, 0.02446, 0.32, 0.01959, 0.3251, 0.02459, 0.3251, 0.3086, 0.32, 0.3085, 0.32, 0.02446, 0.3251, 0.3086, 0.325, 0.3134, 0.32, 0.3134, 0.32, 0.3085, 0.325, 0.3134, 0.3247, 0.3182, 0.3198, 0.3184, 0.32, 0.3134, 0.3247, 0.3182, 0.3241, 0.323, 0.3194, 0.3234, 0.3198, 0.3184, 0.3241, 0.323, 0.3234, 0.3279, 0.3189, 0.3285, 0.3194, 0.3234, 0.3234, 0.3279, 0.3223, 0.3328, 0.3182, 0.3336, 0.3189, 0.3285, 0.3182, 0.0007281, 0.3189, 0.005334, 0.3144, 0.00487, 0.3141, 0.0001802, 0.3189, 0.005334, 0.3194, 0.01003, 0.3147, 0.009652, 0.3144, 0.00487, 0.3194, 0.01003, 0.3198, 0.01478, 0.3149, 0.0145, 0.3147, 0.009652, 0.3198, 0.01478, 0.32, 0.01959, 0.315, 0.01941, 0.3149, 0.0145, 0.32, 0.01959, 0.32, 0.02446, 0.315, 0.02438, 0.315, 0.01941, 0.32, 0.02446, 0.32, 0.3085, 0.315, 0.3084, 0.315, 0.02438, 0.32, 0.3085, 0.32, 0.3134, 0.315, 0.3134, 0.315, 0.3084, 0.32, 0.3134, 0.3198, 0.3184, 0.3149, 0.3185, 0.315, 0.3134, 0.3198, 0.3184, 0.3194, 0.3234, 0.3147, 0.3236, 0.3149, 0.3185, 0.3194, 0.3234, 0.3189, 0.3285, 0.3144, 0.3288, 0.3147, 0.3236, 0.3189, 0.3285, 0.3182, 0.3336, 0.3141, 0.3341, 0.3144, 0.3288, 0.3141, 0.0001802, 0.3144, 0.00487, 0.31, 0.004718, 0.31, 0.0, 0.3144, 0.00487, 0.3147, 0.009652, 0.31, 0.00953, 0.31, 0.004718, 0.3147, 0.009652, 0.3149, 0.0145, 0.31, 0.01441, 0.31, 0.00953, 0.3149, 0.0145, 0.315, 0.01941, 0.31, 0.01935, 0.31, 0.01441, 0.315, 0.01941, 0.315, 0.02438, 0.31, 0.02435, 0.31, 0.01935, 0.315, 0.02438, 0.315, 0.3084, 0.31, 0.3084, 0.31, 0.02435, 0.315, 0.3084, 0.315, 0.3134, 0.31, 0.3134, 0.31, 0.3084, 0.315, 0.3134, 0.3149, 0.3185, 0.31, 0.3185, 0.31, 0.3134, 0.3149, 0.3185, 0.3147, 0.3236, 0.31, 0.3237, 0.31, 0.3185, 0.3147, 0.3236, 0.3144, 0.3288, 0.31, 0.3289, 0.31, 0.3237, 0.3144, 0.3288, 0.3141, 0.3341, 0.31, 0.3343, 0.31, 0.3289, 0.31, 0.0, 0.31, 0.004718, 0.02517, 0.004718, 0.02517, 0.0, 0.31, 0.004718, 0.31, 0.00953, 0.02517, 0.00953, 0.02517, 0.004718, 0.31, 0.00953, 0.31, 0.01441, 0.02517, 0.01441, 0.02517, 0.00953, 0.31, 0.01441, 0.31, 0.01935, 0.02517, 0.01935, 0.02517, 0.01441, 0.31, 0.01935, 0.31, 0.02435, 0.02517, 0.02435, 0.02517, 0.01935, 0.31, 0.02435, 0.31, 0.3084, 0.02517, 0.3084, 0.02517, 0.02435, 0.31, 0.3084, 0.31, 0.3134, 0.02517, 0.3134, 0.02517, 0.3084, 0.31, 0.3134, 0.31, 0.3185, 0.02517, 0.3185, 0.02517, 0.3134, 0.31, 0.3185, 0.31, 0.3237, 0.02517, 0.3237, 0.02517, 0.3185, 0.31, 0.3237, 0.31, 0.3289, 0.02517, 0.3289, 0.02517, 0.3237, 0.31, 0.3289, 0.31, 0.3343, 0.02517, 0.3343, 0.02517, 0.3289, 0.02517, 0.0, 0.02517, 0.004718, 0.02071, 0.00487, 0.02106, 0.0001801, 0.02517, 0.004718, 0.02517, 0.00953, 0.02045, 0.009652, 0.02071, 0.00487, 0.02517, 0.00953, 0.02517, 0.01441, 0.02027, 0.0145, 0.02045, 0.009652, 0.02517, 0.01441, 0.02517, 0.01935, 0.02017, 0.01941, 0.02027, 0.0145, 0.02517, 0.01935, 0.02517, 0.02435, 0.02014, 0.02438, 0.02017, 0.01941, 0.02517, 0.02435, 0.02517, 0.3084, 0.02014, 0.3084, 0.02014, 0.02438, 0.02517, 0.3084, 0.02517, 0.3134, 0.02017, 0.3134, 0.02014, 0.3084, 0.02517, 0.3134, 0.02517, 0.3185, 0.02027, 0.3185, 0.02017, 0.3134, 0.02517, 0.3185, 0.02517, 0.3237, 0.02045, 0.3236, 0.02027, 0.3185, 0.02517, 0.3237, 0.02517, 0.3289, 0.02071, 0.3288, 0.02045, 0.3236, 0.02517, 0.3289, 0.02517, 0.3343, 0.02106, 0.3341, 0.02071, 0.3288, 0.02106, 0.0001801, 0.02071, 0.00487, 0.01624, 0.005334, 0.01695, 0.0007281, 0.02071, 0.00487, 0.02045, 0.009652, 0.01573, 0.01003, 0.01624, 0.005334, 0.02045, 0.009652, 0.02027, 0.0145, 0.01538, 0.01478, 0.01573, 0.01003, 0.02027, 0.0145, 0.02017, 0.01941, 0.01517, 0.01959, 0.01538, 0.01478, 0.02017, 0.01941, 0.02014, 0.02438, 0.0151, 0.02446, 0.01517, 0.01959, 0.02014, 0.02438, 0.02014, 0.3084, 0.0151, 0.3085, 0.0151, 0.02446, 0.02014, 0.3084, 0.02017, 0.3134, 0.01517, 0.3134, 0.0151, 0.3085, 0.02017, 0.3134, 0.02027, 0.3185, 0.01538, 0.3184, 0.01517, 0.3134, 0.02027, 0.3185, 0.02045, 0.3236, 0.01573, 0.3234, 0.01538, 0.3184, 0.02045, 0.3236, 0.02071, 0.3288, 0.01624, 0.3285, 0.01573, 0.3234, 0.02071, 0.3288, 0.02106, 0.3341, 0.01695, 0.3336, 0.01624, 0.3285, 0.01695, 0.0007281, 0.01624, 0.005334, 0.01178, 0.00613, 0.01284, 0.001668, 0.01624, 0.005334, 0.01573, 0.01003, 0.011, 0.01067, 0.01178, 0.00613, 0.01573, 0.01003, 0.01538, 0.01478, 0.01048, 0.01526, 0.011, 0.01067, 0.01538, 0.01478, 0.01517, 0.01959, 0.01017, 0.01991, 0.01048, 0.01526, 0.01517, 0.01959, 0.0151, 0.02446, 0.01007, 0.02459, 0.01017, 0.01991, 0.0151, 0.02446, 0.0151, 0.3085, 0.01007, 0.3086, 0.01007, 0.02459, 0.0151, 0.3085, 0.01517, 0.3134, 0.01017, 0.3134, 0.01007, 0.3086, 0.01517, 0.3134, 0.01538, 0.3184, 0.01048, 0.3182, 0.01017, 0.3134, 0.01538, 0.3184, 0.01573, 0.3234, 0.011, 0.323, 0.01048, 0.3182, 0.01573, 0.3234, 0.01624, 0.3285, 0.01178, 0.3279, 0.011, 0.323, 0.01624, 0.3285, 0.01695, 0.3336, 0.01284, 0.3328, 0.01178, 0.3279, 0.01284, 0.001668, 0.01178, 0.00613, 0.007311, 0.007299, 0.00873, 0.003045, 0.01178, 0.00613, 0.011, 0.01067, 0.006282, 0.01161, 0.007311, 0.007299, 0.011, 0.01067, 0.01048, 0.01526, 0.005579, 0.01597, 0.006282, 0.01161, 0.01048, 0.01526, 0.01017, 0.01991, 0.005169, 0.02037, 0.005579, 0.01597, 0.01017, 0.01991, 0.01007, 0.02459, 0.005035, 0.0248, 0.005169, 0.02037, 0.01007, 0.02459, 0.01007, 0.3086, 0.005035, 0.3089, 0.005035, 0.0248, 0.01007, 0.3086, 0.01017, 0.3134, 0.005169, 0.3133, 0.005035, 0.3089, 0.01017, 0.3134, 0.01048, 0.3182, 0.005579, 0.3178, 0.005169, 0.3133, 0.01048, 0.3182, 0.011, 0.323, 0.006282, 0.3224, 0.005579, 0.3178, 0.011, 0.323, 0.01178, 0.3279, 0.007311, 0.327, 0.006282, 0.3224, 0.01178, 0.3279, 0.01284, 0.3328, 0.00873, 0.3316, 0.007311, 0.327, 0.00873, 0.003045, 0.007311, 0.007299, 0.002846, 0.008914, 0.004619, 0.004943, 0.007311, 0.007299, 0.006282, 0.01161, 0.001559, 0.01292, 0.002846, 0.008914, 0.006282, 0.01161, 0.005579, 0.01597, 0.0006805, 0.01696, 0.001559, 0.01292, 0.005579, 0.01597, 0.005169, 0.02037, 0.0001684, 0.02102, 0.0006805, 0.01696, 0.005169, 0.02037, 0.005035, 0.0248, 0.0, 0.02511, 0.0001684, 0.02102, 0.005035, 0.0248, 0.005035, 0.3089, 0.0, 0.3092, 0.0, 0.02511, 0.005035, 0.3089, 0.005169, 0.3133, 0.0001684, 0.3133, 0.0, 0.3092, 0.005169, 0.3133, 0.005579, 0.3178, 0.0006804, 0.3174, 0.0001684, 0.3133, 0.005579, 0.3178, 0.006282, 0.3224, 0.001559, 0.3216, 0.0006804, 0.3174, 0.006282, 0.3224, 0.007311, 0.327, 0.002846, 0.3258, 0.001559, 0.3216, 0.007311, 0.327, 0.00873, 0.3316, 0.004619, 0.33, 0.002846, 0.3258, 0.6746, 0.004821, 0.6788, 0.002954, 0.6776, 0.007229, 0.673, 0.008802, 0.6788, 0.002954, 0.683, 0.001604, 0.6822, 0.006094, 0.6776, 0.007229, 0.683, 0.001604, 0.6872, 0.0006888, 0.6867, 0.005328, 0.6822, 0.006094, 0.6872, 0.0006888, 0.6913, 0.0001619, 0.6912, 0.004889, 0.6867, 0.005328, 0.6913, 0.0001619, 0.6954, 0.0, 0.6957, 0.004757, 0.6912, 0.004889, 0.6954, 0.0, 0.9796, 0.001171, 0.9799, 0.005928, 0.6957, 0.004757, 0.9796, 0.001171, 0.9837, 0.001367, 0.9843, 0.006097, 0.9799, 0.005928, 0.9837, 0.001367, 0.9878, 0.001928, 0.9888, 0.006573, 0.9843, 0.006097, 0.9878, 0.001928, 0.9918, 0.002877, 0.9931, 0.007376, 0.9888, 0.006573, 0.9918, 0.002877, 0.9959, 0.004261, 0.9975, 0.008547, 0.9931, 0.007376, 0.9934, 0.6679, 0.9909, 0.6662, 0.9923, 0.6621, 0.9959, 0.6635, 0.673, 0.008802, 0.6776, 0.007229, 0.6767, 0.01156, 0.6718, 0.01282, 0.6776, 0.007229, 0.6822, 0.006094, 0.6816, 0.01065, 0.6767, 0.01156, 0.6822, 0.006094, 0.6867, 0.005328, 0.6864, 0.01004, 0.6816, 0.01065, 0.6867, 0.005328, 0.6912, 0.004889, 0.6911, 0.009698, 0.6864, 0.01004, 0.6912, 0.004889, 0.6957, 0.004757, 0.6959, 0.009597, 0.6911, 0.009698, 0.6957, 0.004757, 0.9799, 0.005928, 0.9801, 0.01077, 0.6959, 0.009597, 0.9799, 0.005928, 0.9843, 0.006097, 0.9848, 0.01091, 0.9801, 0.01077, 0.9843, 0.006097, 0.9888, 0.006573, 0.9894, 0.01129, 0.9848, 0.01091, 0.9888, 0.006573, 0.9931, 0.007376, 0.994, 0.01194, 0.9894, 0.01129, 0.9931, 0.007376, 0.9975, 0.008547, 0.9986, 0.01288, 0.994, 0.01194, 0.9959, 0.6635, 0.9923, 0.6621, 0.9933, 0.6579, 0.9976, 0.659, 0.6718, 0.01282, 0.6767, 0.01156, 0.6761, 0.01593, 0.6709, 0.01686, 0.6767, 0.01156, 0.6816, 0.01065, 0.6811, 0.01526, 0.6761, 0.01593, 0.6816, 0.01065, 0.6864, 0.01004, 0.6861, 0.01482, 0.6811, 0.01526, 0.6864, 0.01004, 0.6911, 0.009698, 0.6911, 0.01457, 0.6861, 0.01482, 0.6911, 0.009698, 0.6959, 0.009597, 0.696, 0.0145, 0.6911, 0.01457, 0.6959, 0.009597, 0.9801, 0.01077, 0.9802, 0.01567, 0.696, 0.0145, 0.9801, 0.01077, 0.9848, 0.01091, 0.9851, 0.01578, 0.9802, 0.01567, 0.9848, 0.01091, 0.9894, 0.01129, 0.9899, 0.01607, 0.9851, 0.01578, 0.9894, 0.01129, 0.994, 0.01194, 0.9947, 0.01655, 0.9899, 0.01607, 0.994, 0.01194, 0.9986, 0.01288, 0.9994, 0.01726, 0.9947, 0.01655, 0.9976, 0.659, 0.9933, 0.6579, 0.9939, 0.6538, 0.9987, 0.6545, 0.6709, 0.01686, 0.6761, 0.01593, 0.6757, 0.02033, 0.6705, 0.02093, 0.6761, 0.01593, 0.6811, 0.01526, 0.6809, 0.01991, 0.6757, 0.02033, 0.6811, 0.01526, 0.6861, 0.01482, 0.686, 0.01964, 0.6809, 0.01991, 0.6861, 0.01482, 0.6911, 0.01457, 0.6911, 0.01949, 0.686, 0.01964, 0.6911, 0.01457, 0.696, 0.0145, 0.6961, 0.01945, 0.6911, 0.01949, 0.696, 0.0145, 0.9802, 0.01567, 0.9803, 0.02062, 0.6961, 0.01945, 0.9802, 0.01567, 0.9851, 0.01578, 0.9852, 0.0207, 0.9803, 0.02062, 0.9851, 0.01578, 0.9899, 0.01607, 0.9902, 0.02089, 0.9852, 0.0207, 0.9899, 0.01607, 0.9947, 0.01655, 0.995, 0.02121, 0.9902, 0.02089, 0.9947, 0.01655, 0.9994, 0.01726, 0.9998, 0.02167, 0.995, 0.02121, 0.9987, 0.6545, 0.9939, 0.6538, 0.9943, 0.6497, 0.9994, 0.6501, 0.6705, 0.02093, 0.6757, 0.02033, 0.6756, 0.02477, 0.6703, 0.02502, 0.6757, 0.02033, 0.6809, 0.01991, 0.6808, 0.02461, 0.6756, 0.02477, 0.6809, 0.01991, 0.686, 0.01964, 0.6859, 0.02451, 0.6808, 0.02461, 0.686, 0.01964, 0.6911, 0.01949, 0.691, 0.02446, 0.6859, 0.02451, 0.6911, 0.01949, 0.6961, 0.01945, 0.6961, 0.02445, 0.691, 0.02446, 0.6961, 0.01945, 0.9803, 0.02062, 0.9803, 0.02563, 0.6961, 0.02445, 0.9803, 0.02062, 0.9852, 0.0207, 0.9853, 0.02567, 0.9803, 0.02563, 0.9852, 0.0207, 0.9902, 0.02089, 0.9903, 0.02576, 0.9853, 0.02567, 0.9902, 0.02089, 0.995, 0.02121, 0.9952, 0.0259, 0.9903, 0.02576, 0.995, 0.02121, 0.9998, 0.02167, 1.0, 0.02611, 0.9952, 0.0259, 0.9994, 0.6501, 0.9943, 0.6497, 0.9945, 0.6456, 0.9996, 0.6456, 0.6703, 0.02502, 0.6756, 0.02477, 0.6756, 0.309, 0.6703, 0.3092, 0.6756, 0.02477, 0.6808, 0.02461, 0.6808, 0.3088, 0.6756, 0.309, 0.6808, 0.02461, 0.6859, 0.02451, 0.6859, 0.3087, 0.6808, 0.3088, 0.6859, 0.02451, 0.691, 0.02446, 0.691, 0.3087, 0.6859, 0.3087, 0.691, 0.02446, 0.6961, 0.02445, 0.6961, 0.3087, 0.691, 0.3087, 0.6961, 0.02445, 0.9803, 0.02563, 0.9803, 0.3098, 0.6961, 0.3087, 0.9803, 0.02563, 0.9853, 0.02567, 0.9853, 0.3099, 0.9803, 0.3098, 0.9853, 0.02567, 0.9903, 0.02576, 0.9903, 0.31, 0.9853, 0.3099, 0.9903, 0.02576, 0.9952, 0.0259, 0.9952, 0.3101, 0.9903, 0.31, 0.9952, 0.0259, 1.0, 0.02611, 1.0, 0.3103, 0.9952, 0.3101, 0.9996, 0.6456, 0.9945, 0.6456, 0.9945, 0.3608, 0.9996, 0.3608, 0.6703, 0.3092, 0.6756, 0.309, 0.6757, 0.3135, 0.6705, 0.3133, 0.6756, 0.309, 0.6808, 0.3088, 0.6809, 0.3136, 0.6757, 0.3135, 0.6808, 0.3088, 0.6859, 0.3087, 0.686, 0.3136, 0.6809, 0.3136, 0.6859, 0.3087, 0.691, 0.3087, 0.6911, 0.3137, 0.686, 0.3136, 0.691, 0.3087, 0.6961, 0.3087, 0.6961, 0.3137, 0.6911, 0.3137, 0.6961, 0.3087, 0.9803, 0.3098, 0.9803, 0.3149, 0.6961, 0.3137, 0.9803, 0.3098, 0.9853, 0.3099, 0.9852, 0.3149, 0.9803, 0.3149, 0.9853, 0.3099, 0.9903, 0.31, 0.9902, 0.3149, 0.9852, 0.3149, 0.9903, 0.31, 0.9952, 0.3101, 0.995, 0.3149, 0.9902, 0.3149, 0.9952, 0.3101, 1.0, 0.3103, 0.9998, 0.3148, 0.995, 0.3149, 0.9996, 0.3608, 0.9945, 0.3608, 0.9943, 0.3567, 0.9994, 0.3563, 0.6705, 0.3133, 0.6757, 0.3135, 0.6761, 0.318, 0.6709, 0.3175, 0.6757, 0.3135, 0.6809, 0.3136, 0.6811, 0.3183, 0.6761, 0.318, 0.6809, 0.3136, 0.686, 0.3136, 0.6861, 0.3186, 0.6811, 0.3183, 0.686, 0.3136, 0.6911, 0.3137, 0.6911, 0.3187, 0.6861, 0.3186, 0.6911, 0.3137, 0.6961, 0.3137, 0.696, 0.3188, 0.6911, 0.3187, 0.6961, 0.3137, 0.9803, 0.3149, 0.9802, 0.32, 0.696, 0.3188, 0.9803, 0.3149, 0.9852, 0.3149, 0.9851, 0.32, 0.9802, 0.32, 0.9852, 0.3149, 0.9902, 0.3149, 0.9899, 0.3198, 0.9851, 0.32, 0.9902, 0.3149, 0.995, 0.3149, 0.9947, 0.3196, 0.9899, 0.3198, 0.995, 0.3149, 0.9998, 0.3148, 0.9994, 0.3193, 0.9947, 0.3196, 0.9994, 0.3563, 0.9943, 0.3567, 0.9939, 0.3526, 0.9987, 0.3519, 0.6709, 0.3175, 0.6761, 0.318, 0.6767, 0.3225, 0.6718, 0.3216, 0.6761, 0.318, 0.6811, 0.3183, 0.6816, 0.3231, 0.6767, 0.3225, 0.6811, 0.3183, 0.6861, 0.3186, 0.6864, 0.3236, 0.6816, 0.3231, 0.6861, 0.3186, 0.6911, 0.3187, 0.6911, 0.3239, 0.6864, 0.3236, 0.6911, 0.3187, 0.696, 0.3188, 0.6959, 0.324, 0.6911, 0.3239, 0.696, 0.3188, 0.9802, 0.32, 0.9801, 0.3251, 0.6959, 0.324, 0.9802, 0.32, 0.9851, 0.32, 0.9848, 0.3251, 0.9801, 0.3251, 0.9851, 0.32, 0.9899, 0.3198, 0.9894, 0.3248, 0.9848, 0.3251, 0.9899, 0.3198, 0.9947, 0.3196, 0.994, 0.3244, 0.9894, 0.3248, 0.9947, 0.3196, 0.9994, 0.3193, 0.9986, 0.3238, 0.994, 0.3244, 0.9987, 0.3519, 0.9939, 0.3526, 0.9933, 0.3485, 0.9976, 0.3474, 0.6718, 0.3216, 0.6767, 0.3225, 0.6776, 0.3271, 0.673, 0.3258, 0.6767, 0.3225, 0.6816, 0.3231, 0.6822, 0.328, 0.6776, 0.3271, 0.6816, 0.3231, 0.6864, 0.3236, 0.6867, 0.3287, 0.6822, 0.328, 0.6864, 0.3236, 0.6911, 0.3239, 0.6912, 0.329, 0.6867, 0.3287, 0.6911, 0.3239, 0.6959, 0.324, 0.6957, 0.3292, 0.6912, 0.329, 0.6959, 0.324, 0.9801, 0.3251, 0.9799, 0.3303, 0.6957, 0.3292, 0.9801, 0.3251, 0.9848, 0.3251, 0.9843, 0.3302, 0.9799, 0.3303, 0.9848, 0.3251, 0.9894, 0.3248, 0.9888, 0.3299, 0.9843, 0.3302, 0.9894, 0.3248, 0.994, 0.3244, 0.9931, 0.3293, 0.9888, 0.3299, 0.994, 0.3244, 0.9986, 0.3238, 0.9975, 0.3284, 0.9931, 0.3293, 0.9976, 0.3474, 0.9933, 0.3485, 0.9923, 0.3444, 0.9959, 0.3429, 0.673, 0.3258, 0.6776, 0.3271, 0.6788, 0.3317, 0.6746, 0.3301, 0.6776, 0.3271, 0.6822, 0.328, 0.683, 0.333, 0.6788, 0.3317, 0.6822, 0.328, 0.6867, 0.3287, 0.6872, 0.3338, 0.683, 0.333, 0.6867, 0.3287, 0.6912, 0.329, 0.6913, 0.3343, 0.6872, 0.3338, 0.6912, 0.329, 0.6957, 0.3292, 0.6954, 0.3345, 0.6913, 0.3343, 0.6957, 0.3292, 0.9799, 0.3303, 0.9796, 0.3356, 0.6954, 0.3345, 0.9799, 0.3303, 0.9843, 0.3302, 0.9837, 0.3355, 0.9796, 0.3356, 0.9843, 0.3302, 0.9888, 0.3299, 0.9878, 0.335, 0.9837, 0.3355, 0.9888, 0.3299, 0.9931, 0.3293, 0.9918, 0.3342, 0.9878, 0.335, 0.9931, 0.3293, 0.9975, 0.3284, 0.9959, 0.333, 0.9918, 0.3342, 0.9959, 0.3429, 0.9923, 0.3444, 0.9909, 0.3403, 0.9934, 0.3385])
me_cube.materials.append(mat_cube)
me_cube.update()

# ---- objects
ob_light = bpy.data.objects.new('Light', light_light)
ob_camera = bpy.data.objects.new('Camera', cam_camera)
ob_plane = bpy.data.objects.new('Plane', me_plane)
ob_cube = bpy.data.objects.new('Cube', me_cube)

# ---- transforms, parenting, visibility, modifiers, constraints
ob_light.location = (4.076, 1.005, 5.904)
ob_light.rotation_euler = (0.6503, 0.05522, 1.866)
ob_light.lock_rotations_4d = False
ob_light.empty_display_type = 'ARROWS'
ob_light.color = (0.0, 0.0, 0.0, 0.0)
ob_light.lineart.crease_threshold = 0.0
ob_camera.location = (7.359, -6.926, 5.936)
ob_camera.rotation_euler = (1.109, 0.0, 0.8149)
ob_camera.lock_rotations_4d = False
ob_camera.empty_display_type = 'ARROWS'
ob_camera.color = (0.0, 0.0, 0.0, 0.0)
ob_camera.display_type = 'WIRE'
ob_camera.lineart.crease_threshold = 0.0
ob_plane.location = (0.0, 0.0, 0.0)
ob_cube.location = (0.0, 0.0, 1.0)

# ---- collection membership
col_collection.objects.link(ob_light)
col_collection.objects.link(ob_camera)
col_collection.objects.link(ob_plane)
col_collection.objects.link(ob_cube)

# ---- scene / render settings (as saved in the file)
scene.camera = ob_camera
scene.frame_start = 1; scene.frame_end = 250; scene.frame_set(57)
scene.render.engine = 'BLENDER_EEVEE_NEXT'
scene.cycles.sampling_pattern = 'TABULATED_SOBOL'
scene.cycles.use_light_tree = False
scene.view_settings.view_transform = 'Filmic'
bpy.context.view_layer.update()
